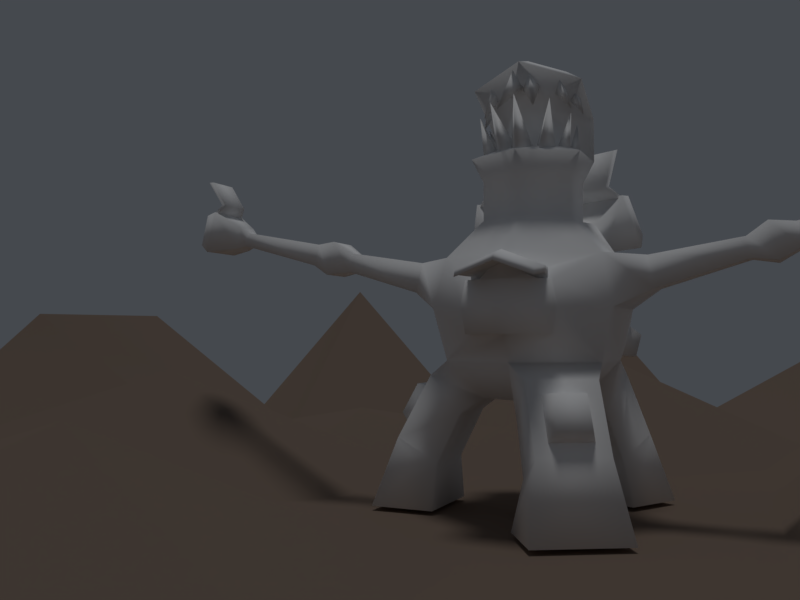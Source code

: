 # Source: level2.blend  (saved by Blender 2.78.0; exported with 4.5.12 LTS)
import bpy
from mathutils import Matrix  # noqa: F401  (used for matrix-valued properties, if any)

bpy.ops.wm.read_factory_settings(use_empty=True)
scene = bpy.context.scene
scene.name = 'Scene'

# ---- collections
col_collection_1 = bpy.data.collections.new('Collection 1'); scene.collection.children.link(col_collection_1)

# ---- materials (node trees are filled in below, after node groups)
mat_background = bpy.data.materials.new('Background')
mat_background.alpha_threshold = 0.0
mat_background.use_transparent_shadow = False
mat_background.diffuse_color = (0.2199, 0.1649, 0.1299, 1.0)
mat_background.specular_color = (0.6826, 0.5054, 0.3936)
mat_background.roughness = 0.5
mat_boss = bpy.data.materials.new('Boss')
mat_boss.alpha_threshold = 0.0
mat_boss.use_transparent_shadow = False
mat_boss.diffuse_color = (1.0, 1.0, 1.0, 1.0)
mat_boss.roughness = 0.5
mat_boss.specular_intensity = 1.0
mat_front = bpy.data.materials.new('Front')
mat_front.alpha_threshold = 0.0
mat_front.use_transparent_shadow = False
mat_front.diffuse_color = (1.0, 1.0, 1.0, 1.0)
mat_front.roughness = 0.5
mat_front.specular_intensity = 1.0
mat_lega = bpy.data.materials.new('LegA')
mat_lega.alpha_threshold = 0.0
mat_lega.use_transparent_shadow = False
mat_lega.diffuse_color = (1.0, 1.0, 1.0, 1.0)
mat_lega.roughness = 0.5
mat_lega.specular_intensity = 1.0
mat_legb = bpy.data.materials.new('LegB')
mat_legb.alpha_threshold = 0.0
mat_legb.use_transparent_shadow = False
mat_legb.diffuse_color = (1.0, 1.0, 1.0, 1.0)
mat_legb.roughness = 0.5
mat_legb.specular_intensity = 1.0
mat_legc = bpy.data.materials.new('LegC')
mat_legc.alpha_threshold = 0.0
mat_legc.use_transparent_shadow = False
mat_legc.diffuse_color = (1.0, 1.0, 1.0, 1.0)
mat_legc.roughness = 0.5
mat_legc.specular_intensity = 1.0
mat_handright = bpy.data.materials.new('HandRight')
mat_handright.alpha_threshold = 0.0
mat_handright.use_transparent_shadow = False
mat_handright.diffuse_color = (1.0, 1.0, 1.0, 1.0)
mat_handright.roughness = 0.5
mat_handright.specular_intensity = 1.0
mat_handleft = bpy.data.materials.new('HandLeft')
mat_handleft.alpha_threshold = 0.0
mat_handleft.use_transparent_shadow = False
mat_handleft.diffuse_color = (1.0, 1.0, 1.0, 1.0)
mat_handleft.roughness = 0.5
mat_handleft.specular_intensity = 1.0
mat_backleft = bpy.data.materials.new('BackLeft')
mat_backleft.alpha_threshold = 0.0
mat_backleft.use_transparent_shadow = False
mat_backleft.diffuse_color = (1.0, 1.0, 1.0, 1.0)
mat_backleft.roughness = 0.5
mat_backleft.specular_intensity = 1.0
mat_backright = bpy.data.materials.new('BackRight')
mat_backright.alpha_threshold = 0.0
mat_backright.use_transparent_shadow = False
mat_backright.diffuse_color = (1.0, 1.0, 1.0, 1.0)
mat_backright.roughness = 0.5
mat_backright.specular_intensity = 1.0
mat_internal = bpy.data.materials.new('Internal')
mat_internal.alpha_threshold = 0.0
mat_internal.use_transparent_shadow = False
mat_internal.diffuse_color = (1.0, 1.0, 1.0, 1.0)
mat_internal.roughness = 0.5
mat_internal.specular_intensity = 1.0

# ---- material node trees

# ---- world
world_world = bpy.data.worlds.new('World'); scene.world = world_world
world_world.color = (0.05991, 0.06642, 0.07658)
world_world.use_sun_shadow = False
world_world.sun_shadow_jitter_overblur = 0.0
world_world.cycles.sampling_method = 'MANUAL'

# ---- cameras
cam_camera = bpy.data.cameras.new('Camera')
cam_camera.clip_end = 100.0
cam_camera.lens = 35.0
cam_camera.sensor_width = 32.0
cam_camera.sensor_height = 18.0
cam_camera.ortho_scale = 7.314
cam_camera.dof.focus_distance = 0.0
cam_camera.dof.aperture_fstop = 128.0

# ---- lights
light_hemi = bpy.data.lights.new('Hemi', 'SUN')
light_hemi.transmission_factor = 0.0
light_hemi.angle = 0.1993
light_hemi.energy = 0.5
light_hemi.shadow_buffer_clip_start = 0.5
light_hemi.shadow_soft_size = 0.1
light_hemi.shadow_cascade_max_distance = 1000.0

# ---- meshes
me_grid_001 = bpy.data.meshes.new('Grid.001')
me_grid_001.from_pydata([(-14.18, -14.18, -0.4082), (-1.319e-09, -19.34, -0.4082), (14.18, -14.18, 1.537), (-19.34, -1.395e-08, -0.4082), (0.0, 0.0, 0.0), (19.34, -1.395e-08, -0.4082), (-14.18, 14.18, -0.4082), (-1.319e-09, 19.34, -0.4082), (14.18, 14.18, -0.4082), (-16.76, -7.092, 3.259), (-7.092, -16.76, -0.4082), (0.0, -6.176, 0.0), (-6.176, 0.0, 1.869), (7.092, -16.76, 3.556), (16.76, -7.092, -0.4082), (6.176, 0.0, 0.0), (-16.76, 7.092, 3.083), (0.0, 6.176, 1.873), (-7.092, 16.76, -0.4082), (16.76, 7.092, 1.899), (7.092, 16.76, 1.82), (5.353, 5.353, 0.0), (-5.353, 5.353, 0.8822), (5.353, -5.353, 2.113), (-5.353, -5.353, 0.0), (-15.47, -10.64, 3.259), (-3.546, -18.05, 2.472), (0.0, -3.088, 0.0), (-12.34, 0.0, -0.1828), (10.64, -15.47, 3.556), (18.05, -3.546, 1.589), (3.088, 0.0, 0.0), (-18.05, 3.546, -0.4082), (5.654e-09, 12.34, -0.1828), (-10.64, 15.47, 3.98), (15.47, 10.64, -0.4082), (3.546, 18.05, 1.82), (-18.05, -3.546, 3.259), (-10.64, -15.47, -0.4082), (5.654e-09, -12.34, -0.1828), (-3.088, 0.0, 0.0), (3.546, -18.05, -0.4082), (15.47, -10.64, -0.4082), (12.34, 0.0, -0.1828), (-15.47, 10.64, 3.083), (0.0, 3.088, 0.0), (-3.546, 18.05, 3.98), (18.05, 3.546, -0.4082), (10.64, 15.47, -0.4082), (6.581, 10.69, -0.1828), (5.764, 2.676, 2.769), (2.676, 5.764, 0.0), (10.69, 6.581, -0.1828), (-6.581, 10.69, -0.1828), (-5.764, 2.676, 0.0), (-10.69, 6.581, -0.1828), (-2.676, 5.764, 0.0), (5.764, -2.676, 0.0), (6.581, -10.69, -0.1828), (2.676, -5.764, 0.0), (10.69, -6.581, -0.1828), (-5.764, -2.676, 0.0), (-6.581, -10.69, -0.1828), (-10.69, -6.581, -0.1828), (-2.676, -5.764, 1.675), (-3.291, -11.52, -0.1828), (-9.872, -9.872, -0.1828), (-11.52, -3.291, -0.1828), (9.872, -9.872, -0.1828), (3.291, -11.52, -0.1828), (2.882, -2.882, 0.0), (-2.882, 2.882, 0.0), (-11.52, 3.291, -0.1828), (-9.872, 9.872, -0.1828), (11.52, 3.291, -0.1828), (2.882, 2.882, 0.0), (3.291, 11.52, -0.1828), (9.872, 9.872, -0.1828), (-3.291, 11.52, -0.1828), (11.52, -3.291, -0.1828), (-2.882, -2.882, 0.0)], [], [(80, 27, 4, 40), (79, 30, 5, 43), (78, 33, 7, 46), (77, 35, 8, 48), (76, 49, 20, 36), (75, 50, 21, 51), (74, 47, 19, 52), (73, 53, 18, 34), (72, 54, 22, 55), (71, 45, 17, 56), (70, 57, 15, 31), (69, 58, 23, 59), (68, 42, 14, 60), (67, 61, 12, 28), (66, 62, 24, 63), (65, 39, 11, 64), (62, 65, 64, 24), (10, 26, 65, 62), (26, 1, 39, 65), (25, 66, 63, 9), (0, 38, 66, 25), (38, 10, 62, 66), (37, 67, 28, 3), (9, 63, 67, 37), (63, 24, 61, 67), (58, 68, 60, 23), (13, 29, 68, 58), (29, 2, 42, 68), (39, 69, 59, 11), (1, 41, 69, 39), (41, 13, 58, 69), (27, 70, 31, 4), (11, 59, 70, 27), (59, 23, 57, 70), (54, 71, 56, 22), (12, 40, 71, 54), (40, 4, 45, 71), (32, 72, 55, 16), (3, 28, 72, 32), (28, 12, 54, 72), (44, 73, 34, 6), (16, 55, 73, 44), (55, 22, 53, 73), (50, 74, 52, 21), (15, 43, 74, 50), (43, 5, 47, 74), (45, 75, 51, 17), (4, 31, 75, 45), (31, 15, 50, 75), (33, 76, 36, 7), (17, 51, 76, 33), (51, 21, 49, 76), (49, 77, 48, 20), (21, 52, 77, 49), (52, 19, 35, 77), (53, 78, 46, 18), (22, 56, 78, 53), (56, 17, 33, 78), (57, 79, 43, 15), (23, 60, 79, 57), (60, 14, 30, 79), (61, 80, 40, 12), (24, 64, 80, 61), (64, 11, 27, 80)])
me_grid_001.polygons.foreach_set('use_smooth', [True] * 64)
me_grid_001.materials.append(mat_background)
me_grid_001.use_remesh_preserve_volume = False
me_grid_001.use_remesh_preserve_attributes = False
me_grid_001.use_mirror_vertex_groups = False
me_grid_001.update()
me_sphere_002 = bpy.data.meshes.new('Sphere.002')
me_sphere_002.from_pydata([(-1.913e-08, 0.1727, 0.2377), (-1.913e-08, 0.2795, 0.09081), (-1.913e-08, 0.2795, -0.09081), (-1.913e-08, 0.1727, -0.2377), (-1.913e-08, -7.926e-08, -0.2939), (0.1643, 0.05338, 0.2377), (0.2658, 0.08636, 0.09081), (0.2658, 0.08636, -0.09081), (0.1643, 0.05338, -0.2377), (0.1015, -0.1397, 0.2377), (0.1643, -0.2261, 0.09081), (0.1643, -0.2261, -0.09081), (0.1015, -0.1397, -0.2377), (-3.423e-08, -1e-07, 0.2939), (-0.1015, -0.1397, 0.2377), (-0.1643, -0.2261, 0.09081), (-0.1643, -0.2261, -0.09081), (-0.1015, -0.1397, -0.2377), (-0.1643, 0.05338, 0.2377), (-0.2658, 0.08636, 0.09081), (-0.2658, 0.08636, -0.09081), (-0.1643, 0.05338, -0.2377)], [], [(3, 2, 7, 8), (1, 0, 5, 6), (4, 3, 8), (2, 1, 6, 7), (0, 13, 5), (8, 7, 11, 12), (6, 5, 9, 10), (4, 8, 12), (7, 6, 10, 11), (5, 13, 9), (12, 11, 16, 17), (10, 9, 14, 15), (4, 12, 17), (11, 10, 15, 16), (9, 13, 14), (17, 16, 20, 21), (15, 14, 18, 19), (4, 17, 21), (16, 15, 19, 20), (14, 13, 18), (21, 20, 2, 3), (19, 18, 0, 1), (4, 21, 3), (20, 19, 1, 2), (18, 13, 0)])
me_sphere_002.polygons.foreach_set('use_smooth', [True] * 25)
_uv = me_sphere_002.uv_layers.new(name='UVMap')
_uv.uv.foreach_set('vector', [0.9361, 0.3969, 0.9361, 0.3855, 0.9554, 0.3976, 0.9446, 0.4011, 0.7851, 0.6779, 0.7954, 0.5603, 0.8705, 0.4971, 0.9792, 0.5432, 0.9375, 0.4049, 0.9361, 0.3969, 0.9446, 0.4011, 0.9361, 0.3855, 0.9375, 0.3595, 0.9806, 0.3908, 0.9554, 0.3976, 0.7954, 0.5603, 0.7895, 0.477, 0.8705, 0.4971, 0.9446, 0.4011, 0.9554, 0.3976, 0.95, 0.4197, 0.9433, 0.4104, 0.9792, 0.5432, 0.8705, 0.4971, 0.8336, 0.4061, 0.9111, 0.317, 0.9375, 0.4049, 0.9446, 0.4011, 0.9433, 0.4104, 0.9554, 0.3976, 0.9806, 0.3908, 0.9642, 0.4416, 0.95, 0.4197, 0.8705, 0.4971, 0.7895, 0.477, 0.8336, 0.4061, 0.9433, 0.4104, 0.95, 0.4197, 0.9273, 0.4213, 0.934, 0.4121, 0.9111, 0.317, 0.8336, 0.4061, 0.7357, 0.4131, 0.6749, 0.3118, 0.9375, 0.4049, 0.9433, 0.4104, 0.934, 0.4121, 0.95, 0.4197, 0.9642, 0.4416, 0.9108, 0.4416, 0.9273, 0.4213, 0.8336, 0.4061, 0.7895, 0.477, 0.7357, 0.4131, 0.934, 0.4121, 0.9273, 0.4213, 0.9187, 0.4002, 0.9295, 0.4038, 0.6749, 0.3118, 0.7357, 0.4131, 0.7121, 0.5083, 0.597, 0.5349, 0.9375, 0.4049, 0.934, 0.4121, 0.9295, 0.4038, 0.9273, 0.4213, 0.9108, 0.4416, 0.8944, 0.3908, 0.9187, 0.4002, 0.7357, 0.4131, 0.7895, 0.477, 0.7121, 0.5083, 0.9295, 0.4038, 0.9187, 0.4002, 0.9361, 0.3855, 0.9361, 0.3969, 0.597, 0.5349, 0.7121, 0.5083, 0.7954, 0.5603, 0.7851, 0.6779, 0.9375, 0.4049, 0.9295, 0.4038, 0.9361, 0.3969, 0.9187, 0.4002, 0.8944, 0.3908, 0.9375, 0.3595, 0.9361, 0.3855, 0.7121, 0.5083, 0.7895, 0.477, 0.7954, 0.5603])
me_sphere_002.materials.append(mat_boss)
me_sphere_002.use_remesh_preserve_volume = False
me_sphere_002.use_remesh_preserve_attributes = False
me_sphere_002.use_mirror_vertex_groups = False
me_sphere_002.update()
me_sphere_001 = bpy.data.meshes.new('Sphere.001')
me_sphere_001.from_pydata([(-1.913e-08, 0.1727, 0.2377), (-1.913e-08, 0.2795, 0.09081), (-1.913e-08, 0.2795, -0.09081), (-1.913e-08, 0.1727, -0.2377), (-1.913e-08, -7.926e-08, -0.2939), (0.1643, 0.05338, 0.2377), (0.2658, 0.08636, 0.09081), (0.2658, 0.08636, -0.09081), (0.1643, 0.05338, -0.2377), (0.1015, -0.1397, 0.2377), (0.1643, -0.2261, 0.09081), (0.1643, -0.2261, -0.09081), (0.1015, -0.1397, -0.2377), (-3.423e-08, -1e-07, 0.2939), (-0.1015, -0.1397, 0.2377), (-0.1643, -0.2261, 0.09081), (-0.1643, -0.2261, -0.09081), (-0.1015, -0.1397, -0.2377), (-0.1643, 0.05338, 0.2377), (-0.2658, 0.08636, 0.09081), (-0.2658, 0.08636, -0.09081), (-0.1643, 0.05338, -0.2377)], [], [(3, 2, 7, 8), (1, 0, 5, 6), (4, 3, 8), (2, 1, 6, 7), (0, 13, 5), (8, 7, 11, 12), (6, 5, 9, 10), (4, 8, 12), (7, 6, 10, 11), (5, 13, 9), (12, 11, 16, 17), (10, 9, 14, 15), (4, 12, 17), (11, 10, 15, 16), (9, 13, 14), (17, 16, 20, 21), (15, 14, 18, 19), (4, 17, 21), (16, 15, 19, 20), (14, 13, 18), (21, 20, 2, 3), (19, 18, 0, 1), (4, 21, 3), (20, 19, 1, 2), (18, 13, 0)])
me_sphere_001.polygons.foreach_set('use_smooth', [True] * 25)
_uv = me_sphere_001.uv_layers.new(name='UVMap')
_uv.uv.foreach_set('vector', [0.3548, 0.3969, 0.3548, 0.3855, 0.3742, 0.3976, 0.3633, 0.4011, 0.2039, 0.6779, 0.2142, 0.5603, 0.2893, 0.4971, 0.398, 0.5432, 0.3562, 0.4049, 0.3548, 0.3969, 0.3633, 0.4011, 0.3548, 0.3855, 0.3562, 0.3595, 0.3994, 0.3908, 0.3742, 0.3976, 0.2142, 0.5603, 0.2082, 0.477, 0.2893, 0.4971, 0.3633, 0.4011, 0.3742, 0.3976, 0.3687, 0.4197, 0.362, 0.4104, 0.398, 0.5432, 0.2893, 0.4971, 0.2524, 0.4061, 0.3299, 0.317, 0.3562, 0.4049, 0.3633, 0.4011, 0.362, 0.4104, 0.3742, 0.3976, 0.3994, 0.3908, 0.3829, 0.4416, 0.3687, 0.4197, 0.2893, 0.4971, 0.2082, 0.477, 0.2524, 0.4061, 0.362, 0.4104, 0.3687, 0.4197, 0.346, 0.4213, 0.3527, 0.4121, 0.3299, 0.317, 0.2524, 0.4061, 0.1545, 0.4131, 0.09368, 0.3118, 0.3562, 0.4049, 0.362, 0.4104, 0.3527, 0.4121, 0.3687, 0.4197, 0.3829, 0.4416, 0.3296, 0.4416, 0.346, 0.4213, 0.2524, 0.4061, 0.2082, 0.477, 0.1545, 0.4131, 0.3527, 0.4121, 0.346, 0.4213, 0.3374, 0.4002, 0.3483, 0.4038, 0.09368, 0.3118, 0.1545, 0.4131, 0.1309, 0.5083, 0.0158, 0.5349, 0.3562, 0.4049, 0.3527, 0.4121, 0.3483, 0.4038, 0.346, 0.4213, 0.3296, 0.4416, 0.3131, 0.3908, 0.3374, 0.4002, 0.1545, 0.4131, 0.2082, 0.477, 0.1309, 0.5083, 0.3483, 0.4038, 0.3374, 0.4002, 0.3548, 0.3855, 0.3548, 0.3969, 0.0158, 0.5349, 0.1309, 0.5083, 0.2142, 0.5603, 0.2039, 0.6779, 0.3562, 0.4049, 0.3483, 0.4038, 0.3548, 0.3969, 0.3374, 0.4002, 0.3131, 0.3908, 0.3562, 0.3595, 0.3548, 0.3855, 0.1309, 0.5083, 0.2082, 0.477, 0.2142, 0.5603])
me_sphere_001.materials.append(mat_boss)
me_sphere_001.use_remesh_preserve_volume = False
me_sphere_001.use_remesh_preserve_attributes = False
me_sphere_001.use_mirror_vertex_groups = False
me_sphere_001.update()
me_sphere = bpy.data.meshes.new('Sphere')
me_sphere.from_pydata([(-0.1379, -0.5515, 4.894), (-0.01363, -0.8511, 5.557), (0.1546, -0.5664, 4.897), (-0.003123, -0.8011, 4.82), (0.0, 0.6947, 3.993), (0.0, 1.203, 3.484), (0.0, 1.389, 2.789), (0.0, 1.203, 2.095), (0.0, 0.6947, 1.586), (0.6016, 0.3473, 3.993), (1.042, 0.6016, 3.484), (1.203, 0.6947, 2.789), (1.042, 0.6016, 2.095), (0.6016, 0.3473, 1.586), (0.6016, -0.3473, 3.993), (0.5531, -1.091, 3.13), (0.6113, -1.117, 2.789), (-1.196e-07, -0.6947, 3.993), (-1.732e-07, -1.306, 3.126), (0.4963, -1.149, 3.066), (-0.6016, -0.3473, 3.993), (-0.5531, -1.091, 2.448), (-0.6016, -0.3473, 1.586), (-0.6016, 0.3473, 3.993), (-1.042, 0.6016, 2.095), (-0.6016, 0.3473, 1.586), (-1.34, -0.4615, 1.889), (-0.8998, -0.4602, 1.381), (-1.34, 0.4615, 1.889), (-0.8998, 0.4602, 1.381), (-1.833, 0.4615, 1.014), (-1.833, -0.4615, 1.014), (-1.242, -0.4602, 0.6942), (-1.242, 0.4602, 0.6942), (-2.163, 0.6209, 0.06671), (-2.163, -0.6209, 0.06671), (-1.258, -0.6192, 0.06173), (-1.258, 0.6192, 0.06173), (1.554, 0.2379, 3.457), (1.651, 0.2437, 3.039), (1.554, -0.2379, 3.457), (1.651, -0.2437, 3.039), (2.714, 0.155, 3.649), (2.777, 0.1588, 3.377), (2.714, -0.155, 3.649), (2.777, -0.1588, 3.377), (2.971, 0.2757, 3.821), (3.084, 0.2823, 3.336), (2.971, -0.2757, 3.821), (3.084, -0.2823, 3.336), (3.278, 0.1781, 3.802), (3.351, 0.1824, 3.489), (3.278, -0.1781, 3.802), (3.351, -0.1824, 3.489), (4.592, 0.1167, 4.05), (4.639, 0.1195, 3.845), (4.592, -0.1167, 4.05), (4.639, -0.1195, 3.845), (4.706, 0.196, 4.149), (4.786, 0.2007, 3.805), (4.706, -0.196, 4.149), (4.786, -0.2007, 3.805), (5.06, 0.3536, 4.378), (5.204, 0.3621, 3.756), (5.06, -0.3536, 4.378), (5.204, -0.3621, 3.756), (5.266, 0.2668, 4.345), (5.375, 0.2732, 3.876), (5.266, -0.2668, 4.345), (5.375, -0.2732, 3.876), (0.0, 0.6947, 4.518), (0.6016, 0.3473, 4.518), (0.6016, -0.3473, 4.518), (-1.196e-07, -0.6947, 4.518), (-0.6016, -0.3473, 4.518), (-0.6016, 0.3473, 4.518), (-3.65e-08, 0.8595, 4.831), (0.7443, 0.4297, 4.831), (0.7443, -0.4297, 4.831), (-1.844e-07, -0.8595, 4.831), (-0.7443, -0.4297, 4.831), (-0.7443, 0.4297, 4.831), (-3.65e-08, 0.8595, 5.42), (0.7443, 0.4297, 5.42), (0.7443, -0.2977, 5.806), (-1.844e-07, -0.6663, 6.027), (-0.7443, -0.2977, 5.806), (-0.7443, 0.4297, 5.42), (-4.341e-08, 0.3741, 5.999), (0.4693, 0.271, 5.76), (0.4693, 0.01345, 6.016), (-1.367e-07, -0.2189, 6.155), (-0.4693, 0.01345, 6.016), (-0.4693, 0.271, 5.76), (0.2703, -0.228, 5.008), (0.419, 0.09867, 4.96), (-1.237e-07, -0.384, 5.008), (-0.2703, -0.228, 5.008), (-0.419, 0.09867, 4.96), (0.2703, -0.1895, 5.468), (0.419, 0.09867, 5.291), (-1.237e-07, -0.3234, 5.548), (-0.2703, -0.1895, 5.468), (-0.419, 0.09867, 5.291), (-0.3917, -0.3586, 4.85), (-0.3961, -0.6582, 5.525), (-0.1055, -0.3674, 4.911), (-0.2398, -0.605, 4.805), (0.1328, -0.3526, 4.886), (0.408, -0.6559, 5.501), (0.4168, -0.3751, 4.818), (0.2392, -0.6056, 4.784), (-0.6353, -0.1986, 4.813), (-0.6344, -0.3802, 5.399), (-0.4341, -0.09053, 4.897), (-0.4264, -0.3227, 4.825), (-0.6122, 0.1041, 4.858), (-0.6095, -0.05624, 5.308), (-0.4401, 0.1575, 4.916), (-0.4684, -0.01879, 4.853), (0.3955, -0.3017, 4.858), (0.6324, -0.4243, 5.337), (0.5606, -0.16, 4.862), (0.5939, -0.3638, 4.793), (0.4955, -0.02385, 4.858), (0.6341, -0.09614, 5.252), (0.5588, 0.1263, 4.899), (0.6601, 0.005395, 4.841), (0.03589, -0.3762, 5.803), (-0.2247, -0.9022, 5.354), (-0.2527, -0.3519, 5.846), (-0.0988, -0.5533, 5.993), (0.2029, -0.2708, 5.832), (0.2422, -0.8474, 5.372), (-0.08029, -0.3372, 5.798), (0.08163, -0.4826, 5.994), (0.5234, -0.2029, 5.755), (0.6405, -0.4505, 5.374), (0.3573, -0.267, 5.701), (0.4689, -0.3742, 5.804), (0.6568, -0.01381, 5.655), (0.753, -0.2157, 5.34), (0.5202, -0.06631, 5.61), (0.612, -0.1549, 5.695), (-0.3545, -0.1905, 5.748), (-0.5362, -0.5027, 5.334), (-0.5705, -0.1785, 5.777), (-0.4594, -0.3486, 5.856), (-0.4883, -0.01385, 5.608), (-0.6252, -0.2255, 5.26), (-0.6575, -0.006432, 5.629), (-0.5716, -0.145, 5.679), (1.042, -0.6016, 2.095), (0.6016, -0.3473, 1.586), (-3.313e-07, -1.203, 2.095), (-3.727e-07, -0.6947, 1.586), (1.07, -0.9299, 1.889), (0.8485, -0.5491, 1.381), (0.2705, -1.391, 1.889), (0.05131, -1.009, 1.381), (0.5171, -1.818, 1.014), (1.316, -1.357, 1.014), (1.019, -0.8451, 0.6942), (0.2222, -1.305, 0.6942), (0.5439, -2.184, 0.06671), (1.619, -1.563, 0.06671), (1.165, -0.7799, 0.06173), (0.09275, -1.399, 0.06173), (0.2705, 1.391, 1.889), (0.05131, 1.009, 1.381), (1.07, 0.9299, 1.889), (0.8485, 0.5491, 1.381), (1.316, 1.357, 1.014), (0.5171, 1.818, 1.014), (0.2222, 1.305, 0.6942), (1.019, 0.8451, 0.6942), (1.619, 1.563, 0.06671), (0.5439, 2.184, 0.06671), (0.09275, 1.399, 0.06173), (1.165, 0.7799, 0.06173), (5.115, 0.328, 4.342), (5.115, -0.328, 4.342), (5.004, 0.2475, 4.502), (5.249, 0.2535, 4.875), (5.004, -0.2475, 4.502), (5.249, -0.2535, 4.875), (5.038, 0.328, 4.341), (5.038, -0.328, 4.341), (4.928, 0.2475, 4.501), (5.173, 0.2535, 4.874), (4.928, -0.2475, 4.501), (5.173, -0.2535, 4.874), (-1.042, -0.6016, 3.484), (-1.203, -0.6947, 2.789), (-1.042, 0.6016, 3.484), (-1.203, 0.6947, 2.789), (-1.554, -0.2379, 3.457), (-1.651, -0.2437, 3.039), (-1.554, 0.2379, 3.457), (-1.651, 0.2437, 3.039), (-2.714, -0.155, 3.649), (-2.777, -0.1588, 3.377), (-2.714, 0.155, 3.649), (-2.777, 0.1588, 3.377), (-2.971, -0.2757, 3.821), (-3.084, -0.2823, 3.336), (-2.971, 0.2757, 3.821), (-3.084, 0.2823, 3.336), (-3.278, -0.1781, 3.802), (-3.351, -0.1824, 3.489), (-3.278, 0.1781, 3.802), (-3.351, 0.1824, 3.489), (-4.592, -0.1167, 4.05), (-4.639, -0.1195, 3.845), (-4.592, 0.1167, 4.05), (-4.639, 0.1195, 3.845), (-4.706, -0.196, 4.149), (-4.786, -0.2007, 3.805), (-4.706, 0.196, 4.149), (-4.786, 0.2007, 3.805), (-5.06, -0.3536, 4.378), (-5.204, -0.3621, 3.756), (-5.06, 0.3536, 4.378), (-5.204, 0.3621, 3.756), (-5.266, -0.2668, 4.345), (-5.375, -0.2732, 3.876), (-5.266, 0.2668, 4.345), (-5.375, 0.2732, 3.876), (-5.115, -0.328, 4.342), (-5.115, 0.328, 4.342), (-5.004, -0.2475, 4.502), (-5.249, -0.2535, 4.875), (-5.004, 0.2475, 4.502), (-5.249, 0.2535, 4.875), (-5.038, -0.328, 4.341), (-5.038, 0.328, 4.341), (-4.928, -0.2475, 4.501), (-5.173, -0.2535, 4.874), (-4.928, 0.2475, 4.501), (-5.173, 0.2535, 4.874), (-0.7127, 0.5888, 3.988), (-0.8271, 0.77, 3.593), (-0.2845, 0.8432, 3.988), (-0.3886, 1.031, 3.593), (-1.068, 0.6994, 4.387), (-1.274, 1.026, 3.675), (-0.2951, 1.158, 4.388), (-0.4827, 1.496, 3.675), (-1.107, 0.9822, 4.417), (-1.263, 1.229, 3.88), (-0.5245, 1.329, 4.417), (-0.6661, 1.584, 3.88), (-1.08, 0.7835, 4.362), (-0.3631, 1.209, 4.363), (-0.8954, 0.6733, 4.52), (-0.991, 0.8187, 5.06), (-0.3546, 0.9946, 4.52), (-0.4371, 1.148, 5.06), (-1.032, 0.7033, 4.335), (-0.3155, 1.129, 4.336), (-0.8478, 0.5932, 4.493), (-0.9433, 0.7386, 5.033), (-0.307, 0.9144, 4.493), (-0.3895, 1.068, 5.033), (0.7129, 0.5888, 3.988), (0.8273, 0.77, 3.593), (0.2847, 0.8432, 3.988), (0.3887, 1.031, 3.593), (1.068, 0.6994, 4.387), (1.274, 1.026, 3.675), (0.2952, 1.158, 4.388), (0.4829, 1.496, 3.675), (1.107, 0.9822, 4.417), (1.263, 1.229, 3.88), (0.5246, 1.329, 4.417), (0.6662, 1.584, 3.88), (1.08, 0.7835, 4.362), (0.3632, 1.209, 4.363), (0.8955, 0.6733, 4.52), (0.9911, 0.8187, 5.06), (0.3548, 0.9946, 4.52), (0.4373, 1.148, 5.06), (1.032, 0.7033, 4.335), (0.3156, 1.129, 4.336), (0.8479, 0.5932, 4.493), (0.9435, 0.7386, 5.033), (0.3072, 0.9144, 4.493), (0.3897, 1.068, 5.033), (1.042, -0.6016, 3.484), (1.203, -0.6947, 2.789), (-1.117e-07, -1.306, 2.453), (0.5531, -1.091, 2.448), (-1.817e-07, -1.203, 3.484), (-0.6113, -1.117, 2.789), (-0.5531, -1.091, 3.13), (-1.042, -0.6016, 2.095), (-1.914e-07, -1.427, 3.126), (-1.81e-07, -1.482, 2.789), (-1.299e-07, -1.427, 2.453), (0.5531, -1.212, 2.448), (0.6113, -1.239, 2.789), (-0.5531, -1.212, 3.13), (-0.6113, -1.239, 2.789), (0.5531, -1.212, 3.13), (-0.5531, -1.212, 2.448), (-1.656e-07, -1.166, 3.258), (-0.4963, -1.149, 3.066), (-1.656e-07, -1.173, 3.367), (-1.656e-07, -1.478, 3.397), (-1.242e-07, -1.776, 3.327), (0.4963, -1.767, 3.134), (0.5485, -1.463, 3.178), (-0.4963, -1.156, 3.175), (-0.5485, -1.463, 3.178), (0.4963, -1.156, 3.175), (-0.4963, -1.767, 3.134), (-1.656e-07, -1.132, 3.456), (-1.656e-07, -1.125, 3.348), (-0.4963, -1.108, 3.155), (-0.4963, -1.115, 3.264), (0.4963, -1.108, 3.155), (-1.656e-07, -1.437, 3.486), (-1.242e-07, -1.735, 3.416), (0.4963, -1.726, 3.223), (0.5485, -1.422, 3.267), (-0.5485, -1.422, 3.267), (0.4963, -1.115, 3.264), (-0.4963, -1.726, 3.223), (0.406, 1.496, 3.015), (0.406, 1.389, 3.411), (1.0, 1.046, 3.411), (1.092, 1.099, 3.015), (0.406, 1.389, 2.167), (0.406, 1.496, 2.564), (1.092, 1.099, 2.564), (1.0, 1.046, 2.167), (-1.0, 1.046, 2.167), (-1.092, 1.099, 2.564), (-0.406, 1.496, 2.564), (-0.406, 1.389, 2.167), (-1.092, 1.099, 3.015), (-1.0, 1.046, 3.411), (-0.406, 1.389, 3.411), (-0.406, 1.496, 3.015), (0.6444, 1.665, 3.453), (0.6444, 1.75, 3.136), (1.12, 1.391, 3.453), (1.194, 1.433, 3.136), (0.6444, 1.75, 2.443), (0.6444, 1.665, 2.126), (1.194, 1.433, 2.443), (1.12, 1.391, 2.126), (-1.194, 1.433, 2.443), (-1.12, 1.391, 2.126), (-0.6444, 1.75, 2.443), (-0.6444, 1.665, 2.126), (-1.12, 1.391, 3.453), (-1.194, 1.433, 3.136), (-0.6444, 1.665, 3.453), (-0.6444, 1.75, 3.136), (0.3348, 0.8459, 3.166), (0.3348, 0.8871, 3.012), (0.5652, 0.7129, 3.166), (0.6008, 0.7335, 3.012), (0.3348, 0.8871, 2.566), (0.3348, 0.8459, 2.413), (0.6008, 0.7335, 2.566), (0.5652, 0.7129, 2.413), (-0.6008, 0.7335, 2.566), (-0.5652, 0.7129, 2.413), (-0.3348, 0.8871, 2.566), (-0.3348, 0.8459, 2.413), (-0.5652, 0.7129, 3.166), (-0.6008, 0.7335, 3.012), (-0.3348, 0.8459, 3.166), (-0.3348, 0.8871, 3.012), (-1.314, -0.3204, 1.698), (-1.314, 0.3204, 1.698), (-1.657, 0.3204, 1.091), (-1.657, -0.3204, 1.091), (0.9347, -0.978, 1.698), (0.3797, -1.298, 1.698), (0.5509, -1.595, 1.091), (1.106, -1.275, 1.091), (0.3797, 1.298, 1.698), (0.9347, 0.978, 1.698), (1.106, 1.275, 1.091), (0.5509, 1.595, 1.091), (-1.641, 0.2182, 1.755), (-1.641, -0.2182, 1.755), (-1.874, 0.2182, 1.341), (-1.874, -0.2182, 1.341), (0.6317, -1.53, 1.755), (1.01, -1.312, 1.755), (0.7482, -1.732, 1.341), (1.126, -1.514, 1.341), (1.01, 1.312, 1.755), (0.6317, 1.53, 1.755), (1.126, 1.514, 1.341), (0.7482, 1.732, 1.341)], [], [(0, 1, 2), (2, 1, 3), (3, 1, 0), (0, 2, 3), (279, 278, 280, 281), (22, 295, 26, 27), (295, 24, 28, 26), (13, 12, 152, 153), (289, 11, 39, 41), (12, 11, 289, 152), (10, 9, 14, 288), (16, 15, 303, 300), (294, 293, 302, 301), (288, 14, 17, 292), (290, 291, 299, 298), (14, 9, 71, 72), (25, 8, 13, 153, 155, 22), (18, 294, 301, 296), (292, 17, 20, 192), (155, 154, 295, 22), (25, 22, 27, 29), (295, 193, 195, 24), (192, 20, 23, 194), (183, 185, 184, 182), (25, 24, 7, 8), (27, 26, 31, 32), (24, 25, 29, 28), (31, 30, 34, 35), (26, 28, 30, 31), (28, 29, 33, 30), (29, 27, 32, 33), (36, 35, 34, 37), (32, 31, 35, 36), (33, 32, 36, 37), (30, 33, 37, 34), (41, 39, 43, 45), (10, 288, 40, 38), (11, 10, 38, 39), (288, 289, 41, 40), (42, 44, 48, 46), (39, 38, 42, 43), (38, 40, 44, 42), (40, 41, 45, 44), (48, 49, 53, 52), (44, 45, 49, 48), (45, 43, 47, 49), (43, 42, 46, 47), (53, 51, 55, 57), (49, 47, 51, 53), (47, 46, 50, 51), (46, 48, 52, 50), (54, 56, 60, 58), (51, 50, 54, 55), (50, 52, 56, 54), (52, 53, 57, 56), (61, 59, 63, 65), (56, 57, 61, 60), (57, 55, 59, 61), (55, 54, 58, 59), (65, 63, 67, 69), (59, 58, 62, 63), (58, 60, 64, 62), (60, 61, 65, 64), (67, 66, 68, 69), (63, 62, 66, 67), (62, 64, 68, 66), (64, 65, 69, 68), (75, 74, 80, 81), (4, 23, 75, 70), (17, 14, 72, 73), (20, 17, 73, 74), (23, 20, 74, 75), (9, 4, 70, 71), (76, 81, 87, 82), (73, 72, 78, 79), (71, 70, 76, 77), (70, 75, 81, 76), (74, 73, 79, 80), (72, 71, 77, 78), (87, 86, 92, 93), (80, 79, 96, 97), (83, 84, 99, 100), (86, 87, 103, 102), (79, 78, 94, 96), (77, 76, 82, 83), (90, 88, 91), (85, 84, 90, 91), (83, 82, 88, 89), (82, 87, 93, 88), (86, 85, 91, 92), (84, 83, 89, 90), (97, 96, 101, 102), (94, 95, 100, 99), (98, 97, 102, 103), (96, 94, 99, 101), (84, 85, 101, 99), (81, 80, 97, 98), (78, 77, 95, 94), (87, 81, 98, 103), (85, 86, 102, 101), (77, 83, 100, 95), (104, 105, 106), (106, 105, 107), (107, 105, 104), (104, 106, 107), (108, 109, 110), (110, 109, 111), (111, 109, 108), (108, 110, 111), (112, 113, 114), (114, 113, 115), (115, 113, 112), (112, 114, 115), (116, 117, 118), (118, 117, 119), (119, 117, 116), (116, 118, 119), (120, 121, 122), (122, 121, 123), (123, 121, 120), (120, 122, 123), (124, 125, 126), (126, 125, 127), (127, 125, 124), (124, 126, 127), (128, 129, 130), (130, 129, 131), (131, 129, 128), (128, 130, 131), (132, 133, 134), (134, 133, 135), (135, 133, 132), (132, 134, 135), (136, 137, 138), (138, 137, 139), (139, 137, 136), (136, 138, 139), (140, 141, 142), (142, 141, 143), (143, 141, 140), (140, 142, 143), (144, 145, 146), (146, 145, 147), (147, 145, 144), (144, 146, 147), (148, 149, 150), (150, 149, 151), (151, 149, 148), (148, 150, 151), (153, 152, 156, 157), (152, 154, 158, 156), (155, 153, 157, 159), (157, 156, 161, 162), (154, 155, 159, 158), (161, 160, 164, 165), (156, 158, 160, 161), (158, 159, 163, 160), (159, 157, 162, 163), (166, 165, 164, 167), (162, 161, 165, 166), (163, 162, 166, 167), (160, 163, 167, 164), (8, 7, 168, 169), (7, 12, 170, 168), (13, 8, 169, 171), (169, 168, 173, 174), (12, 13, 171, 170), (173, 172, 176, 177), (168, 170, 172, 173), (170, 171, 175, 172), (171, 169, 174, 175), (178, 177, 176, 179), (174, 173, 177, 178), (175, 174, 178, 179), (172, 175, 179, 176), (180, 182, 184, 181), (189, 188, 190, 191), (186, 187, 190, 188), (182, 180, 186, 188), (185, 183, 189, 191), (183, 182, 188, 189), (181, 184, 190, 187), (184, 185, 191, 190), (180, 181, 187, 186), (195, 193, 197, 199), (231, 233, 232, 230), (199, 197, 201, 203), (192, 194, 198, 196), (193, 192, 196, 197), (194, 195, 199, 198), (200, 202, 206, 204), (197, 196, 200, 201), (196, 198, 202, 200), (198, 199, 203, 202), (206, 207, 211, 210), (202, 203, 207, 206), (203, 201, 205, 207), (201, 200, 204, 205), (211, 209, 213, 215), (207, 205, 209, 211), (205, 204, 208, 209), (204, 206, 210, 208), (212, 214, 218, 216), (209, 208, 212, 213), (208, 210, 214, 212), (210, 211, 215, 214), (219, 217, 221, 223), (214, 215, 219, 218), (215, 213, 217, 219), (213, 212, 216, 217), (223, 221, 225, 227), (217, 216, 220, 221), (216, 218, 222, 220), (218, 219, 223, 222), (225, 224, 226, 227), (221, 220, 224, 225), (220, 222, 226, 224), (222, 223, 227, 226), (228, 230, 232, 229), (237, 236, 238, 239), (234, 235, 238, 236), (230, 228, 234, 236), (233, 231, 237, 239), (231, 230, 236, 237), (229, 232, 238, 235), (232, 233, 239, 238), (228, 229, 235, 234), (255, 257, 256, 254), (243, 241, 245, 247), (247, 245, 249, 251), (241, 240, 244, 245), (240, 242, 246, 244), (242, 243, 247, 246), (249, 248, 250, 251), (245, 244, 248, 249), (244, 246, 250, 248), (246, 247, 251, 250), (252, 254, 256, 253), (261, 260, 262, 263), (258, 259, 262, 260), (254, 252, 258, 260), (257, 255, 261, 263), (255, 254, 260, 261), (253, 256, 262, 259), (256, 257, 263, 262), (252, 253, 259, 258), (242, 240, 23, 4), (243, 242, 4, 5), (241, 243, 5, 194), (240, 241, 194, 23), (267, 271, 269, 265), (271, 275, 273, 269), (265, 269, 268, 264), (264, 268, 270, 266), (266, 270, 271, 267), (273, 275, 274, 272), (269, 273, 272, 268), (268, 272, 274, 270), (270, 274, 275, 271), (276, 277, 280, 278), (285, 287, 286, 284), (282, 284, 286, 283), (278, 284, 282, 276), (281, 287, 285, 279), (279, 285, 284, 278), (277, 283, 286, 280), (280, 286, 287, 281), (276, 282, 283, 277), (266, 4, 9, 264), (267, 5, 4, 266), (265, 10, 5, 267), (264, 9, 10, 265), (15, 16, 289, 288), (16, 291, 152, 289), (291, 290, 154, 152), (18, 15, 288, 292), (293, 294, 192, 193), (21, 293, 193, 295), (294, 18, 292, 192), (290, 21, 295, 154), (300, 303, 296, 297), (299, 300, 297, 298), (297, 296, 301, 302), (298, 297, 302, 304), (21, 290, 298, 304), (293, 21, 304, 302), (15, 18, 296, 303), (291, 16, 300, 299), (305, 307, 312, 306), (311, 308, 307, 314), (310, 309, 308, 311), (308, 313, 312, 307), (309, 315, 313, 308), (19, 314, 307, 305), (317, 318, 319, 316), (324, 326, 316, 321), (323, 324, 321, 322), (321, 316, 319, 325), (322, 321, 325, 327), (320, 317, 316, 326), (305, 306, 318, 317), (311, 314, 326, 324), (310, 311, 324, 323), (306, 312, 319, 318), (312, 313, 325, 319), (315, 309, 322, 327), (19, 305, 317, 320), (314, 19, 320, 326), (309, 310, 323, 322), (313, 315, 327, 325), (329, 330, 346, 344), (5, 329, 328, 6), (10, 330, 329, 5), (11, 331, 330, 10), (6, 328, 331, 11), (332, 333, 348, 349), (6, 333, 332, 7), (11, 334, 333, 6), (12, 335, 334, 11), (7, 332, 335, 12), (328, 329, 344, 345), (195, 337, 336, 24), (6, 338, 337, 195), (7, 339, 338, 6), (24, 336, 339, 7), (343, 340, 357, 359), (194, 341, 340, 195), (5, 342, 341, 194), (6, 343, 342, 5), (195, 340, 343, 6), (355, 353, 369, 371), (347, 345, 361, 363), (354, 355, 371, 370), (346, 347, 363, 362), (336, 337, 352, 353), (333, 334, 350, 348), (340, 341, 356, 357), (330, 331, 347, 346), (337, 338, 354, 352), (334, 335, 351, 350), (341, 342, 358, 356), (331, 328, 345, 347), (338, 339, 355, 354), (335, 332, 349, 351), (342, 343, 359, 358), (339, 336, 353, 355), (361, 360, 362, 363), (365, 364, 366, 367), (369, 368, 370, 371), (373, 372, 374, 375), (349, 348, 364, 365), (357, 356, 372, 373), (348, 350, 366, 364), (356, 358, 374, 372), (350, 351, 367, 366), (358, 359, 375, 374), (351, 349, 365, 367), (345, 344, 360, 361), (359, 357, 373, 375), (353, 352, 368, 369), (344, 346, 362, 360), (352, 354, 370, 368), (88, 90, 89), (92, 88, 93), (91, 88, 92), (376, 379, 378, 377), (380, 383, 382, 381), (384, 387, 386, 385), (389, 388, 390, 391), (393, 392, 394, 395), (397, 396, 398, 399), (381, 382, 394, 392), (380, 381, 392, 393), (385, 386, 398, 396), (378, 379, 391, 390), (384, 385, 396, 397), (382, 383, 395, 394), (379, 376, 389, 391), (386, 387, 399, 398), (383, 380, 393, 395), (377, 378, 390, 388), (387, 384, 397, 399), (376, 377, 388, 389)])
me_sphere.polygons.foreach_set('use_smooth', [True] * 383)
me_sphere.polygons.foreach_set('material_index', [0, 0, 0, 0, 0, 0, 0, 0, 0, 0, 0, 0, 0, 0, 0, 0, 0, 0, 0, 0, 0, 0, 0, 0, 0, 0, 0, 0, 0, 0, 0, 0, 0, 0, 0, 0, 0, 0, 0, 0, 0, 0, 0, 0, 0, 0, 0, 0, 0, 0, 0, 0, 0, 0, 0, 0, 0, 0, 0, 6, 0, 0, 0, 6, 6, 6, 6, 0, 0, 0, 0, 0, 0, 0, 0, 0, 0, 0, 0, 0, 9, 9, 9, 9, 0, 0, 0, 0, 0, 0, 0, 9, 9, 9, 9, 9, 9, 9, 9, 9, 9, 0, 0, 0, 0, 0, 0, 0, 0, 0, 0, 0, 0, 0, 0, 0, 0, 0, 0, 0, 0, 0, 0, 0, 0, 0, 0, 0, 0, 0, 0, 0, 0, 0, 0, 0, 0, 0, 0, 0, 0, 0, 0, 0, 0, 0, 0, 0, 0, 0, 0, 0, 0, 0, 0, 0, 0, 0, 0, 0, 0, 0, 0, 0, 0, 0, 0, 0, 0, 0, 0, 0, 0, 0, 0, 0, 0, 0, 0, 0, 0, 0, 0, 0, 0, 0, 0, 0, 0, 0, 0, 0, 0, 0, 0, 0, 0, 0, 0, 0, 0, 0, 0, 0, 0, 0, 0, 0, 0, 0, 5, 0, 0, 0, 5, 5, 5, 5, 0, 0, 0, 0, 0, 0, 0, 0, 0, 0, 0, 8, 0, 0, 0, 8, 8, 8, 8, 0, 0, 0, 0, 0, 0, 0, 0, 0, 0, 0, 0, 0, 0, 7, 0, 0, 0, 7, 7, 7, 7, 0, 0, 0, 0, 0, 0, 0, 0, 0, 0, 0, 0, 0, 0, 0, 0, 0, 0, 0, 0, 0, 1, 1, 1, 1, 0, 0, 0, 0, 0, 0, 0, 0, 0, 0, 0, 0, 0, 0, 0, 0, 0, 0, 0, 0, 0, 0, 0, 0, 0, 0, 0, 0, 0, 0, 0, 0, 0, 0, 0, 0, 0, 0, 0, 0, 0, 0, 0, 0, 0, 0, 9, 9, 9, 9, 0, 0, 0, 0, 0, 0, 0, 0, 0, 0, 0, 0, 9, 9, 9, 9, 9, 9, 9, 9, 9, 9, 9, 9, 9, 9, 9, 9, 0, 0, 0, 2, 3, 4, 2, 3, 4, 3, 3, 4, 2, 4, 3, 2, 4, 3, 2, 4, 2])
_uv = me_sphere.uv_layers.new(name='UVMap')
_uv.uv.foreach_set('vector', [0.04062, 0.04687, 0.06563, 0.04687, 0.06563, 0.07188, 0.04062, 0.04687, 0.06563, 0.04687, 0.06563, 0.07188, 0.04062, 0.04687, 0.06563, 0.04687, 0.06563, 0.07188, 0.04062, 0.04687, 0.06563, 0.04687, 0.06563, 0.07188, 0.7711, 0.07105, 0.7711, 0.2164, 0.9164, 0.2164, 0.9164, 0.07105, 0.7711, 0.07105, 0.9164, 0.07105, 0.9164, 0.2164, 0.7711, 0.2164, 0.7711, 0.07105, 0.9164, 0.07105, 0.9164, 0.2164, 0.7711, 0.2164, 0.7711, 0.07105, 0.9164, 0.07105, 0.9164, 0.2164, 0.7711, 0.2164, 0.7711, 0.07105, 0.9164, 0.07105, 0.9164, 0.2164, 0.7711, 0.2164, 0.7711, 0.07105, 0.9164, 0.07105, 0.9164, 0.2164, 0.7711, 0.2164, 0.7711, 0.07105, 0.9164, 0.07105, 0.9164, 0.2164, 0.7711, 0.2164, 0.7711, 0.07105, 0.9164, 0.07105, 0.9164, 0.2164, 0.7711, 0.2164, 0.7711, 0.07105, 0.9164, 0.07105, 0.9164, 0.2164, 0.7711, 0.2164, 0.7711, 0.07105, 0.9164, 0.07105, 0.9164, 0.2164, 0.7711, 0.2164, 0.7711, 0.07105, 0.9164, 0.07105, 0.9164, 0.2164, 0.7711, 0.2164, 0.7711, 0.07105, 0.9164, 0.07105, 0.9164, 0.2164, 0.7711, 0.2164, 0.8438, 0.2164, 0.9067, 0.1801, 0.9067, 0.1074, 0.8438, 0.07105, 0.7808, 0.1074, 0.7808, 0.1801, 0.7711, 0.07105, 0.9164, 0.07105, 0.9164, 0.2164, 0.7711, 0.2164, 0.7711, 0.07105, 0.9164, 0.07105, 0.9164, 0.2164, 0.7711, 0.2164, 0.7711, 0.07105, 0.9164, 0.07105, 0.9164, 0.2164, 0.7711, 0.2164, 0.7711, 0.07105, 0.9164, 0.07105, 0.9164, 0.2164, 0.7711, 0.2164, 0.7711, 0.07105, 0.9164, 0.07105, 0.9164, 0.2164, 0.7711, 0.2164, 0.7711, 0.07105, 0.9164, 0.07105, 0.9164, 0.2164, 0.7711, 0.2164, 0.7711, 0.07105, 0.9164, 0.07105, 0.9164, 0.2164, 0.7711, 0.2164, 0.7711, 0.07105, 0.9164, 0.07105, 0.9164, 0.2164, 0.7711, 0.2164, 0.7711, 0.07105, 0.9164, 0.07105, 0.9164, 0.2164, 0.7711, 0.2164, 0.7711, 0.07105, 0.9164, 0.07105, 0.9164, 0.2164, 0.7711, 0.2164, 0.7711, 0.07105, 0.9164, 0.07105, 0.9164, 0.2164, 0.7711, 0.2164, 0.7711, 0.07105, 0.9164, 0.07105, 0.9164, 0.2164, 0.7711, 0.2164, 0.7711, 0.07105, 0.9164, 0.07105, 0.9164, 0.2164, 0.7711, 0.2164, 0.7711, 0.07105, 0.9164, 0.07105, 0.9164, 0.2164, 0.7711, 0.2164, 0.7711, 0.07105, 0.9164, 0.07105, 0.9164, 0.2164, 0.7711, 0.2164, 0.7711, 0.07105, 0.9164, 0.07105, 0.9164, 0.2164, 0.7711, 0.2164, 0.7711, 0.07105, 0.9164, 0.07105, 0.9164, 0.2164, 0.7711, 0.2164, 0.7711, 0.07105, 0.9164, 0.07105, 0.9164, 0.2164, 0.7711, 0.2164, 0.7711, 0.07105, 0.9164, 0.07105, 0.9164, 0.2164, 0.7711, 0.2164, 0.7711, 0.07105, 0.9164, 0.07105, 0.9164, 0.2164, 0.7711, 0.2164, 0.7711, 0.07105, 0.9164, 0.07105, 0.9164, 0.2164, 0.7711, 0.2164, 0.7711, 0.07105, 0.9164, 0.07105, 0.9164, 0.2164, 0.7711, 0.2164, 0.7711, 0.07105, 0.9164, 0.07105, 0.9164, 0.2164, 0.7711, 0.2164, 0.7711, 0.07105, 0.9164, 0.07105, 0.9164, 0.2164, 0.7711, 0.2164, 0.7711, 0.07105, 0.9164, 0.07105, 0.9164, 0.2164, 0.7711, 0.2164, 0.7711, 0.07105, 0.9164, 0.07105, 0.9164, 0.2164, 0.7711, 0.2164, 0.7711, 0.07105, 0.9164, 0.07105, 0.9164, 0.2164, 0.7711, 0.2164, 0.7711, 0.07105, 0.9164, 0.07105, 0.9164, 0.2164, 0.7711, 0.2164, 0.7711, 0.07105, 0.9164, 0.07105, 0.9164, 0.2164, 0.7711, 0.2164, 0.7711, 0.07105, 0.9164, 0.07105, 0.9164, 0.2164, 0.7711, 0.2164, 0.7711, 0.07105, 0.9164, 0.07105, 0.9164, 0.2164, 0.7711, 0.2164, 0.7711, 0.07105, 0.9164, 0.07105, 0.9164, 0.2164, 0.7711, 0.2164, 0.7711, 0.07105, 0.9164, 0.07105, 0.9164, 0.2164, 0.7711, 0.2164, 0.7711, 0.07105, 0.9164, 0.07105, 0.9164, 0.2164, 0.7711, 0.2164, 0.7711, 0.07105, 0.9164, 0.07105, 0.9164, 0.2164, 0.7711, 0.2164, 0.7711, 0.07105, 0.9164, 0.07105, 0.9164, 0.2164, 0.7711, 0.2164, 0.7711, 0.07105, 0.9164, 0.07105, 0.9164, 0.2164, 0.7711, 0.2164, 0.7711, 0.07105, 0.9164, 0.07105, 0.9164, 0.2164, 0.7711, 0.2164, 0.7711, 0.07105, 0.9164, 0.07105, 0.9164, 0.2164, 0.7711, 0.2164, 0.7711, 0.07105, 0.9164, 0.07105, 0.9164, 0.2164, 0.7711, 0.2164, 0.7711, 0.07105, 0.9164, 0.07105, 0.9164, 0.2164, 0.7711, 0.2164, 0.7711, 0.07105, 0.9164, 0.07105, 0.9164, 0.2164, 0.7711, 0.2164, 0.7711, 0.07105, 0.9164, 0.07105, 0.9164, 0.2164, 0.7711, 0.2164, 0.7711, 0.07105, 0.9164, 0.07105, 0.9164, 0.2164, 0.7711, 0.2164, 0.7711, 0.07105, 0.9164, 0.07105, 0.9164, 0.2164, 0.7711, 0.2164, 0.7711, 0.07105, 0.9164, 0.07105, 0.9164, 0.2164, 0.7711, 0.2164, 0.315, 0.385, 0.315, 0.5962, 0.1038, 0.5962, 0.1038, 0.385, 0.7711, 0.07105, 0.9164, 0.07105, 0.9164, 0.2164, 0.7711, 0.2164, 0.7711, 0.07105, 0.9164, 0.07105, 0.9164, 0.2164, 0.7711, 0.2164, 0.7711, 0.07105, 0.9164, 0.07105, 0.9164, 0.2164, 0.7711, 0.2164, 0.7711, 0.07105, 0.9164, 0.07105, 0.9164, 0.2164, 0.7711, 0.2164, 0.7711, 0.07105, 0.9164, 0.07105, 0.9164, 0.2164, 0.7711, 0.2164, 0.7711, 0.07105, 0.9164, 0.07105, 0.9164, 0.2164, 0.7711, 0.2164, 0.7711, 0.07105, 0.9164, 0.07105, 0.9164, 0.2164, 0.7711, 0.2164, 0.7711, 0.07105, 0.9164, 0.07105, 0.9164, 0.2164, 0.7711, 0.2164, 0.7711, 0.07105, 0.9164, 0.07105, 0.9164, 0.2164, 0.7711, 0.2164, 0.7711, 0.07105, 0.9164, 0.07105, 0.9164, 0.2164, 0.7711, 0.2164, 0.7711, 0.07105, 0.9164, 0.07105, 0.9164, 0.2164, 0.7711, 0.2164, 0.7711, 0.07105, 0.9164, 0.07105, 0.9164, 0.2164, 0.7711, 0.2164, 0.7711, 0.07105, 0.9164, 0.07105, 0.9164, 0.2164, 0.7711, 0.2164, 0.7711, 0.07105, 0.9164, 0.07105, 0.9164, 0.2164, 0.7711, 0.2164, 0.7711, 0.07105, 0.9164, 0.07105, 0.9164, 0.2164, 0.7711, 0.2164, 0.7711, 0.07105, 0.9164, 0.07105, 0.9164, 0.2164, 0.7711, 0.2164, 0.1437, 0.04373, 0.1688, 0.04373, 0.1688, 0.06877, 0.1437, 0.06877, 0.1437, 0.04373, 0.1688, 0.04373, 0.1688, 0.06877, 0.1437, 0.06877, 0.1437, 0.04373, 0.1688, 0.04373, 0.1688, 0.06877, 0.1437, 0.06877, 0.1437, 0.04373, 0.1688, 0.04373, 0.1688, 0.06877, 0.1437, 0.06877, 0.7711, 0.07105, 0.9164, 0.07105, 0.9164, 0.2164, 0.7711, 0.2164, 0.7711, 0.07105, 0.9164, 0.07105, 0.9164, 0.2164, 0.7711, 0.07105, 0.9164, 0.07105, 0.9164, 0.2164, 0.7711, 0.2164, 0.7711, 0.07105, 0.9164, 0.07105, 0.9164, 0.2164, 0.7711, 0.2164, 0.7711, 0.07105, 0.9164, 0.07105, 0.9164, 0.2164, 0.7711, 0.2164, 0.7711, 0.07105, 0.9164, 0.07105, 0.9164, 0.2164, 0.7711, 0.2164, 0.7711, 0.07105, 0.9164, 0.07105, 0.9164, 0.2164, 0.7711, 0.2164, 0.1437, 0.04373, 0.1688, 0.04373, 0.1688, 0.06877, 0.1437, 0.06877, 0.1437, 0.04373, 0.1688, 0.04373, 0.1688, 0.06877, 0.1437, 0.06877, 0.1437, 0.04373, 0.1688, 0.04373, 0.1688, 0.06877, 0.1437, 0.06877, 0.1437, 0.04373, 0.1688, 0.04373, 0.1688, 0.06877, 0.1437, 0.06877, 0.1437, 0.04373, 0.1688, 0.04373, 0.1688, 0.06877, 0.1437, 0.06877, 0.1437, 0.04373, 0.1688, 0.04373, 0.1688, 0.06877, 0.1437, 0.06877, 0.1437, 0.04373, 0.1688, 0.04373, 0.1688, 0.06877, 0.1437, 0.06877, 0.1437, 0.04373, 0.1688, 0.04373, 0.1688, 0.06877, 0.1437, 0.06877, 0.1437, 0.04373, 0.1688, 0.04373, 0.1688, 0.06877, 0.1437, 0.06877, 0.1437, 0.04373, 0.1688, 0.04373, 0.1688, 0.06877, 0.1437, 0.06877, 0.04062, 0.04687, 0.06563, 0.04687, 0.06563, 0.07188, 0.04062, 0.04687, 0.06563, 0.04687, 0.06563, 0.07188, 0.04062, 0.04687, 0.06563, 0.04687, 0.06563, 0.07188, 0.04062, 0.04687, 0.06563, 0.04687, 0.06563, 0.07188, 0.04062, 0.04687, 0.06563, 0.04687, 0.06563, 0.07188, 0.04062, 0.04687, 0.06563, 0.04687, 0.06563, 0.07188, 0.04062, 0.04687, 0.06563, 0.04687, 0.06563, 0.07188, 0.04062, 0.04687, 0.06563, 0.04687, 0.06563, 0.07188, 0.04062, 0.04687, 0.06563, 0.04687, 0.06563, 0.07188, 0.04062, 0.04687, 0.06563, 0.04687, 0.06563, 0.07188, 0.04062, 0.04687, 0.06563, 0.04687, 0.06563, 0.07188, 0.04062, 0.04687, 0.06563, 0.04687, 0.06563, 0.07188, 0.04062, 0.04687, 0.06563, 0.04687, 0.06563, 0.07188, 0.04062, 0.04687, 0.06563, 0.04687, 0.06563, 0.07188, 0.04062, 0.04687, 0.06563, 0.04687, 0.06563, 0.07188, 0.04062, 0.04687, 0.06563, 0.04687, 0.06563, 0.07188, 0.04062, 0.04687, 0.06563, 0.04687, 0.06563, 0.07188, 0.04062, 0.04687, 0.06563, 0.04687, 0.06563, 0.07188, 0.04062, 0.04687, 0.06563, 0.04687, 0.06563, 0.07188, 0.04062, 0.04687, 0.06563, 0.04687, 0.06563, 0.07188, 0.04062, 0.04687, 0.06563, 0.04687, 0.06563, 0.07188, 0.04062, 0.04687, 0.06563, 0.04687, 0.06563, 0.07188, 0.04062, 0.04687, 0.06563, 0.04687, 0.06563, 0.07188, 0.04062, 0.04687, 0.06563, 0.04687, 0.06563, 0.07188, 0.04062, 0.04687, 0.06563, 0.04687, 0.06563, 0.07188, 0.04062, 0.04687, 0.06563, 0.04687, 0.06563, 0.07188, 0.04062, 0.04687, 0.06563, 0.04687, 0.06563, 0.07188, 0.04062, 0.04687, 0.06563, 0.04687, 0.06563, 0.07188, 0.04062, 0.04687, 0.06563, 0.04687, 0.06563, 0.07188, 0.04062, 0.04687, 0.06563, 0.04687, 0.06563, 0.07188, 0.04062, 0.04687, 0.06563, 0.04687, 0.06563, 0.07188, 0.04062, 0.04687, 0.06563, 0.04687, 0.06563, 0.07188, 0.04062, 0.04687, 0.06563, 0.04687, 0.06563, 0.07188, 0.04062, 0.04687, 0.06563, 0.04687, 0.06563, 0.07188, 0.04062, 0.04687, 0.06563, 0.04687, 0.06563, 0.07188, 0.04062, 0.04687, 0.06563, 0.04687, 0.06563, 0.07188, 0.04062, 0.04687, 0.06563, 0.04687, 0.06563, 0.07188, 0.04062, 0.04687, 0.06563, 0.04687, 0.06563, 0.07188, 0.04062, 0.04687, 0.06563, 0.04687, 0.06563, 0.07188, 0.04062, 0.04687, 0.06563, 0.04687, 0.06563, 0.07188, 0.04062, 0.04687, 0.06563, 0.04687, 0.06563, 0.07188, 0.04062, 0.04687, 0.06563, 0.04687, 0.06563, 0.07188, 0.04062, 0.04687, 0.06563, 0.04687, 0.06563, 0.07188, 0.04062, 0.04687, 0.06563, 0.04687, 0.06563, 0.07188, 0.04062, 0.04687, 0.06563, 0.04687, 0.06563, 0.07188, 0.04062, 0.04687, 0.06563, 0.04687, 0.06563, 0.07188, 0.04062, 0.04687, 0.06563, 0.04687, 0.06563, 0.07188, 0.04062, 0.04687, 0.06563, 0.04687, 0.06563, 0.07188, 0.7711, 0.07105, 0.9164, 0.07105, 0.9164, 0.2164, 0.7711, 0.2164, 0.7711, 0.07105, 0.9164, 0.07105, 0.9164, 0.2164, 0.7711, 0.2164, 0.7711, 0.07105, 0.9164, 0.07105, 0.9164, 0.2164, 0.7711, 0.2164, 0.7711, 0.07105, 0.9164, 0.07105, 0.9164, 0.2164, 0.7711, 0.2164, 0.7711, 0.07105, 0.9164, 0.07105, 0.9164, 0.2164, 0.7711, 0.2164, 0.7711, 0.07105, 0.9164, 0.07105, 0.9164, 0.2164, 0.7711, 0.2164, 0.7711, 0.07105, 0.9164, 0.07105, 0.9164, 0.2164, 0.7711, 0.2164, 0.7711, 0.07105, 0.9164, 0.07105, 0.9164, 0.2164, 0.7711, 0.2164, 0.7711, 0.07105, 0.9164, 0.07105, 0.9164, 0.2164, 0.7711, 0.2164, 0.7711, 0.07105, 0.9164, 0.07105, 0.9164, 0.2164, 0.7711, 0.2164, 0.7711, 0.07105, 0.9164, 0.07105, 0.9164, 0.2164, 0.7711, 0.2164, 0.7711, 0.07105, 0.9164, 0.07105, 0.9164, 0.2164, 0.7711, 0.2164, 0.7711, 0.07105, 0.9164, 0.07105, 0.9164, 0.2164, 0.7711, 0.2164, 0.7711, 0.07105, 0.9164, 0.07105, 0.9164, 0.2164, 0.7711, 0.2164, 0.7711, 0.07105, 0.9164, 0.07105, 0.9164, 0.2164, 0.7711, 0.2164, 0.7711, 0.07105, 0.9164, 0.07105, 0.9164, 0.2164, 0.7711, 0.2164, 0.7711, 0.07105, 0.9164, 0.07105, 0.9164, 0.2164, 0.7711, 0.2164, 0.7711, 0.07105, 0.9164, 0.07105, 0.9164, 0.2164, 0.7711, 0.2164, 0.7711, 0.07105, 0.9164, 0.07105, 0.9164, 0.2164, 0.7711, 0.2164, 0.7711, 0.07105, 0.9164, 0.07105, 0.9164, 0.2164, 0.7711, 0.2164, 0.7711, 0.07105, 0.9164, 0.07105, 0.9164, 0.2164, 0.7711, 0.2164, 0.7711, 0.07105, 0.9164, 0.07105, 0.9164, 0.2164, 0.7711, 0.2164, 0.7711, 0.07105, 0.9164, 0.07105, 0.9164, 0.2164, 0.7711, 0.2164, 0.7711, 0.07105, 0.9164, 0.07105, 0.9164, 0.2164, 0.7711, 0.2164, 0.7711, 0.07105, 0.9164, 0.07105, 0.9164, 0.2164, 0.7711, 0.2164, 0.7711, 0.07105, 0.9164, 0.07105, 0.9164, 0.2164, 0.7711, 0.2164, 0.7711, 0.07105, 0.9164, 0.07105, 0.9164, 0.2164, 0.7711, 0.2164, 0.7711, 0.07105, 0.9164, 0.07105, 0.9164, 0.2164, 0.7711, 0.2164, 0.7711, 0.07105, 0.9164, 0.07105, 0.9164, 0.2164, 0.7711, 0.2164, 0.7711, 0.07105, 0.9164, 0.07105, 0.9164, 0.2164, 0.7711, 0.2164, 0.7711, 0.07105, 0.9164, 0.07105, 0.9164, 0.2164, 0.7711, 0.2164, 0.7711, 0.07105, 0.9164, 0.07105, 0.9164, 0.2164, 0.7711, 0.2164, 0.7711, 0.07105, 0.9164, 0.07105, 0.9164, 0.2164, 0.7711, 0.2164, 0.7711, 0.07105, 0.9164, 0.07105, 0.9164, 0.2164, 0.7711, 0.2164, 0.7711, 0.07105, 0.9164, 0.07105, 0.9164, 0.2164, 0.7711, 0.2164, 0.7711, 0.07105, 0.9164, 0.07105, 0.9164, 0.2164, 0.7711, 0.2164, 0.7711, 0.07105, 0.9164, 0.07105, 0.9164, 0.2164, 0.7711, 0.2164, 0.7711, 0.07105, 0.9164, 0.07105, 0.9164, 0.2164, 0.7711, 0.2164, 0.7711, 0.07105, 0.9164, 0.07105, 0.9164, 0.2164, 0.7711, 0.2164, 0.7711, 0.07105, 0.9164, 0.07105, 0.9164, 0.2164, 0.7711, 0.2164, 0.7711, 0.07105, 0.9164, 0.07105, 0.9164, 0.2164, 0.7711, 0.2164, 0.7711, 0.07105, 0.9164, 0.07105, 0.9164, 0.2164, 0.7711, 0.2164, 0.7711, 0.07105, 0.9164, 0.07105, 0.9164, 0.2164, 0.7711, 0.2164, 0.7711, 0.07105, 0.9164, 0.07105, 0.9164, 0.2164, 0.7711, 0.2164, 0.7711, 0.07105, 0.9164, 0.07105, 0.9164, 0.2164, 0.7711, 0.2164, 0.7711, 0.07105, 0.9164, 0.07105, 0.9164, 0.2164, 0.7711, 0.2164, 0.7711, 0.07105, 0.9164, 0.07105, 0.9164, 0.2164, 0.7711, 0.2164, 0.7711, 0.07105, 0.9164, 0.07105, 0.9164, 0.2164, 0.7711, 0.2164, 0.7711, 0.07105, 0.9164, 0.07105, 0.9164, 0.2164, 0.7711, 0.2164, 0.7711, 0.07105, 0.9164, 0.07105, 0.9164, 0.2164, 0.7711, 0.2164, 0.7711, 0.07105, 0.9164, 0.07105, 0.9164, 0.2164, 0.7711, 0.2164, 0.7711, 0.07105, 0.9164, 0.07105, 0.9164, 0.2164, 0.7711, 0.2164, 0.7711, 0.07105, 0.9164, 0.07105, 0.9164, 0.2164, 0.7711, 0.2164, 0.7711, 0.07105, 0.9164, 0.07105, 0.9164, 0.2164, 0.7711, 0.2164, 0.7711, 0.07105, 0.9164, 0.07105, 0.9164, 0.2164, 0.7711, 0.2164, 0.7711, 0.07105, 0.9164, 0.07105, 0.9164, 0.2164, 0.7711, 0.2164, 0.7711, 0.07105, 0.9164, 0.07105, 0.9164, 0.2164, 0.7711, 0.2164, 0.7711, 0.07105, 0.9164, 0.07105, 0.9164, 0.2164, 0.7711, 0.2164, 0.7711, 0.07105, 0.9164, 0.07105, 0.9164, 0.2164, 0.7711, 0.2164, 0.7711, 0.07105, 0.9164, 0.07105, 0.9164, 0.2164, 0.7711, 0.2164, 0.7711, 0.07105, 0.9164, 0.07105, 0.9164, 0.2164, 0.7711, 0.2164, 0.8734, 0.1997, 0.7482, 0.2015, 0.7773, 0.1684, 0.8436, 0.1713, 0.7711, 0.07105, 0.9164, 0.07105, 0.9164, 0.2164, 0.7711, 0.2164, 0.7711, 0.07105, 0.9164, 0.07105, 0.9164, 0.2164, 0.7711, 0.2164, 0.7711, 0.07105, 0.9164, 0.07105, 0.9164, 0.2164, 0.7711, 0.2164, 0.6723, 0.5917, 0.675, 0.3889, 0.9, 0.3889, 0.9027, 0.5917, 0.7482, 0.2015, 0.7482, 0.0831, 0.7823, 0.1115, 0.7773, 0.1684, 0.7482, 0.0831, 0.8768, 0.08155, 0.8416, 0.1147, 0.7823, 0.1115, 0.8768, 0.08155, 0.8734, 0.1997, 0.8436, 0.1713, 0.8416, 0.1147, 0.7711, 0.07105, 0.9164, 0.07105, 0.9164, 0.2164, 0.7711, 0.2164, 0.7711, 0.07105, 0.9164, 0.07105, 0.9164, 0.2164, 0.7711, 0.2164, 0.7711, 0.07105, 0.9164, 0.07105, 0.9164, 0.2164, 0.7711, 0.2164, 0.7711, 0.07105, 0.9164, 0.07105, 0.9164, 0.2164, 0.7711, 0.2164, 0.7711, 0.07105, 0.9164, 0.07105, 0.9164, 0.2164, 0.7711, 0.2164, 0.7711, 0.07105, 0.9164, 0.07105, 0.9164, 0.2164, 0.7711, 0.2164, 0.7711, 0.07105, 0.9164, 0.07105, 0.9164, 0.2164, 0.7711, 0.2164, 0.7711, 0.07105, 0.9164, 0.07105, 0.9164, 0.2164, 0.7711, 0.2164, 0.7711, 0.07105, 0.9164, 0.07105, 0.9164, 0.2164, 0.7711, 0.2164, 0.7711, 0.07105, 0.9164, 0.07105, 0.9164, 0.2164, 0.7711, 0.2164, 0.7711, 0.07105, 0.9164, 0.07105, 0.9164, 0.2164, 0.7711, 0.2164, 0.7711, 0.07105, 0.9164, 0.07105, 0.9164, 0.2164, 0.7711, 0.2164, 0.7711, 0.07105, 0.9164, 0.07105, 0.9164, 0.2164, 0.7711, 0.2164, 0.7711, 0.07105, 0.9164, 0.07105, 0.9164, 0.2164, 0.7711, 0.2164, 0.7711, 0.07105, 0.9164, 0.07105, 0.9164, 0.2164, 0.7711, 0.2164, 0.3146, 0.3823, 0.3146, 0.599, 0.09789, 0.599, 0.09789, 0.3823, 0.7711, 0.07105, 0.9164, 0.07105, 0.9164, 0.2164, 0.7711, 0.2164, 0.7711, 0.07105, 0.9164, 0.07105, 0.9164, 0.2164, 0.7711, 0.2164, 0.7711, 0.07105, 0.9164, 0.07105, 0.9164, 0.2164, 0.7711, 0.2164, 0.7711, 0.07105, 0.9164, 0.07105, 0.9164, 0.2164, 0.7711, 0.2164, 0.7711, 0.07105, 0.9164, 0.07105, 0.9164, 0.2164, 0.7711, 0.2164, 0.7711, 0.07105, 0.9164, 0.07105, 0.9164, 0.2164, 0.7711, 0.2164, 0.7711, 0.07105, 0.9164, 0.07105, 0.9164, 0.2164, 0.7711, 0.2164, 0.7711, 0.07105, 0.9164, 0.07105, 0.9164, 0.2164, 0.7711, 0.2164, 0.7711, 0.07105, 0.9164, 0.07105, 0.9164, 0.2164, 0.7711, 0.2164, 0.7711, 0.07105, 0.9164, 0.07105, 0.9164, 0.2164, 0.7711, 0.2164, 0.7711, 0.07105, 0.9164, 0.07105, 0.9164, 0.2164, 0.7711, 0.2164, 0.7711, 0.07105, 0.9164, 0.07105, 0.9164, 0.2164, 0.7711, 0.2164, 0.7711, 0.07105, 0.9164, 0.07105, 0.9164, 0.2164, 0.7711, 0.2164, 0.7711, 0.07105, 0.9164, 0.07105, 0.9164, 0.2164, 0.7711, 0.2164, 0.7711, 0.07105, 0.9164, 0.07105, 0.9164, 0.2164, 0.7711, 0.2164, 0.7711, 0.07105, 0.9164, 0.07105, 0.9164, 0.2164, 0.7711, 0.2164, 0.7711, 0.07105, 0.7711, 0.2164, 0.9164, 0.2164, 0.9164, 0.07105, 0.7711, 0.07105, 0.7711, 0.2164, 0.9164, 0.2164, 0.9164, 0.07105, 0.7711, 0.07105, 0.7711, 0.2164, 0.9164, 0.2164, 0.9164, 0.07105, 0.7711, 0.07105, 0.7711, 0.2164, 0.9164, 0.2164, 0.9164, 0.07105, 0.7711, 0.07105, 0.7711, 0.2164, 0.9164, 0.2164, 0.9164, 0.07105, 0.8932, 0.3818, 0.6818, 0.3818, 0.6818, 0.5932, 0.8932, 0.5932, 0.7711, 0.07105, 0.7711, 0.2164, 0.9164, 0.2164, 0.9164, 0.07105, 0.7711, 0.07105, 0.7711, 0.2164, 0.9164, 0.2164, 0.9164, 0.07105, 0.7711, 0.07105, 0.7711, 0.2164, 0.9164, 0.2164, 0.9164, 0.07105, 0.7711, 0.07105, 0.7711, 0.2164, 0.9164, 0.2164, 0.9164, 0.07105, 0.7711, 0.07105, 0.7711, 0.2164, 0.9164, 0.2164, 0.9164, 0.07105, 0.7711, 0.07105, 0.7711, 0.2164, 0.9164, 0.2164, 0.9164, 0.07105, 0.7711, 0.07105, 0.7711, 0.2164, 0.9164, 0.2164, 0.9164, 0.07105, 0.7711, 0.07105, 0.7711, 0.2164, 0.9164, 0.2164, 0.9164, 0.07105, 0.7711, 0.07105, 0.7711, 0.2164, 0.9164, 0.2164, 0.9164, 0.07105, 0.7711, 0.07105, 0.7711, 0.2164, 0.9164, 0.2164, 0.9164, 0.07105, 0.7711, 0.07105, 0.7711, 0.2164, 0.9164, 0.2164, 0.9164, 0.07105, 0.7711, 0.07105, 0.7711, 0.2164, 0.9164, 0.2164, 0.9164, 0.07105, 0.7711, 0.07105, 0.7711, 0.2164, 0.9164, 0.2164, 0.9164, 0.07105, 0.7711, 0.07105, 0.7711, 0.2164, 0.9164, 0.2164, 0.9164, 0.07105, 0.7711, 0.07105, 0.7711, 0.2164, 0.9164, 0.2164, 0.9164, 0.07105, 0.7711, 0.07105, 0.7711, 0.2164, 0.9164, 0.2164, 0.9164, 0.07105, 0.7711, 0.07105, 0.9164, 0.07105, 0.9164, 0.2164, 0.7711, 0.2164, 0.7711, 0.07105, 0.9164, 0.07105, 0.9164, 0.2164, 0.7711, 0.2164, 0.7711, 0.07105, 0.9164, 0.07105, 0.9164, 0.2164, 0.7711, 0.2164, 0.7711, 0.07105, 0.9164, 0.07105, 0.9164, 0.2164, 0.7711, 0.2164, 0.7711, 0.07105, 0.9164, 0.07105, 0.9164, 0.2164, 0.7711, 0.2164, 0.7711, 0.07105, 0.9164, 0.07105, 0.9164, 0.2164, 0.7711, 0.2164, 0.7711, 0.07105, 0.9164, 0.07105, 0.9164, 0.2164, 0.7711, 0.2164, 0.7711, 0.07105, 0.9164, 0.07105, 0.9164, 0.2164, 0.7711, 0.2164, 1.033, 0.4908, 1.014, 0.6225, 0.7906, 0.6155, 0.7906, 0.4908, 1.014, 0.3591, 1.033, 0.4908, 0.7906, 0.4908, 0.7906, 0.3662, 0.7906, 0.4908, 0.7906, 0.6155, 0.5672, 0.6225, 0.5486, 0.4908, 0.7906, 0.3662, 0.7906, 0.4908, 0.5486, 0.4908, 0.5672, 0.3591, 0.7711, 0.07105, 0.9164, 0.07105, 0.9164, 0.2164, 0.7711, 0.2164, 0.7711, 0.07105, 0.9164, 0.07105, 0.9164, 0.2164, 0.7711, 0.2164, 0.7711, 0.07105, 0.9164, 0.07105, 0.9164, 0.2164, 0.7711, 0.2164, 0.7711, 0.07105, 0.9164, 0.07105, 0.9164, 0.2164, 0.7711, 0.2164, 0.7711, 0.07105, 0.9164, 0.07105, 0.9164, 0.2164, 0.7711, 0.2164, 0.7711, 0.07105, 0.9164, 0.07105, 0.9164, 0.2164, 0.7711, 0.2164, 0.7711, 0.07105, 0.9164, 0.07105, 0.9164, 0.2164, 0.7711, 0.2164, 0.7711, 0.07105, 0.9164, 0.07105, 0.9164, 0.2164, 0.7711, 0.2164, 0.7711, 0.07105, 0.9164, 0.07105, 0.9164, 0.2164, 0.7711, 0.2164, 0.7711, 0.07105, 0.9164, 0.07105, 0.9164, 0.2164, 0.7711, 0.2164, 0.7711, 0.07105, 0.9164, 0.07105, 0.9164, 0.2164, 0.7711, 0.2164, 0.7711, 0.07105, 0.9164, 0.07105, 0.9164, 0.2164, 0.7711, 0.2164, 0.7711, 0.07105, 0.9164, 0.07105, 0.9164, 0.2164, 0.7711, 0.2164, 0.7711, 0.07105, 0.9164, 0.07105, 0.9164, 0.2164, 0.7711, 0.2164, 0.7711, 0.07105, 0.9164, 0.07105, 0.9164, 0.2164, 0.7711, 0.2164, 0.7711, 0.07105, 0.9164, 0.07105, 0.9164, 0.2164, 0.7711, 0.2164, 0.7711, 0.07105, 0.9164, 0.07105, 0.9164, 0.2164, 0.7711, 0.2164, 0.7711, 0.07105, 0.9164, 0.07105, 0.9164, 0.2164, 0.7711, 0.2164, 0.7711, 0.07105, 0.9164, 0.07105, 0.9164, 0.2164, 0.7711, 0.2164, 0.7711, 0.07105, 0.9164, 0.07105, 0.9164, 0.2164, 0.7711, 0.2164, 0.7711, 0.07105, 0.9164, 0.07105, 0.9164, 0.2164, 0.7711, 0.2164, 0.7711, 0.07105, 0.9164, 0.07105, 0.9164, 0.2164, 0.7711, 0.2164, 0.7711, 0.07105, 0.9164, 0.07105, 0.9164, 0.2164, 0.7711, 0.2164, 0.7711, 0.07105, 0.9164, 0.07105, 0.9164, 0.2164, 0.7711, 0.2164, 0.7711, 0.07105, 0.9164, 0.07105, 0.9164, 0.2164, 0.7711, 0.2164, 0.7711, 0.07105, 0.9164, 0.07105, 0.9164, 0.2164, 0.7711, 0.2164, 0.7711, 0.07105, 0.9164, 0.07105, 0.9164, 0.2164, 0.7711, 0.2164, 0.7711, 0.07105, 0.9164, 0.07105, 0.9164, 0.2164, 0.7711, 0.2164, 0.7711, 0.07105, 0.9164, 0.07105, 0.9164, 0.2164, 0.7711, 0.2164, 0.7711, 0.07105, 0.9164, 0.07105, 0.9164, 0.2164, 0.7711, 0.2164, 0.7711, 0.07105, 0.9164, 0.07105, 0.9164, 0.2164, 0.7711, 0.2164, 0.7711, 0.07105, 0.9164, 0.07105, 0.9164, 0.2164, 0.7711, 0.2164, 0.7711, 0.07105, 0.9164, 0.07105, 0.9164, 0.2164, 0.7711, 0.2164, 0.7711, 0.07105, 0.9164, 0.07105, 0.9164, 0.2164, 0.7711, 0.2164, 0.7711, 0.07105, 0.9164, 0.07105, 0.9164, 0.2164, 0.7711, 0.2164, 0.7711, 0.07105, 0.9164, 0.07105, 0.9164, 0.2164, 0.7711, 0.2164, 0.7711, 0.07105, 0.9164, 0.07105, 0.9164, 0.2164, 0.7711, 0.2164, 0.7711, 0.07105, 0.9164, 0.07105, 0.9164, 0.2164, 0.7711, 0.2164, 0.7711, 0.07105, 0.9164, 0.07105, 0.9164, 0.2164, 0.7711, 0.2164, 0.7711, 0.07105, 0.9164, 0.07105, 0.9164, 0.2164, 0.7711, 0.2164, 0.7711, 0.07105, 0.9164, 0.07105, 0.9164, 0.2164, 0.7711, 0.2164, 0.7711, 0.07105, 0.9164, 0.07105, 0.9164, 0.2164, 0.7711, 0.2164, 0.7711, 0.07105, 0.9164, 0.07105, 0.9164, 0.2164, 0.7711, 0.2164, 0.7711, 0.07105, 0.9164, 0.07105, 0.9164, 0.2164, 0.7711, 0.2164, 0.7711, 0.07105, 0.9164, 0.07105, 0.9164, 0.2164, 0.7711, 0.2164, 0.7711, 0.07105, 0.9164, 0.07105, 0.9164, 0.2164, 0.7711, 0.2164, 0.1313, 0.03134, 0.1812, 0.03134, 0.1812, 0.08116, 0.1313, 0.08116, 0.1313, 0.03134, 0.1812, 0.03134, 0.1812, 0.08116, 0.1313, 0.08116, 0.1313, 0.03134, 0.1812, 0.03134, 0.1812, 0.08116, 0.1313, 0.08116, 0.1313, 0.03134, 0.1812, 0.03134, 0.1812, 0.08116, 0.1313, 0.08116, 0.7711, 0.07105, 0.9164, 0.07105, 0.9164, 0.2164, 0.7711, 0.2164, 0.7711, 0.07105, 0.9164, 0.07105, 0.9164, 0.2164, 0.7711, 0.2164, 0.7711, 0.07105, 0.9164, 0.07105, 0.9164, 0.2164, 0.7711, 0.2164, 0.7711, 0.07105, 0.9164, 0.07105, 0.9164, 0.2164, 0.7711, 0.2164, 0.7711, 0.07105, 0.9164, 0.07105, 0.9164, 0.2164, 0.7711, 0.2164, 0.7711, 0.07105, 0.9164, 0.07105, 0.9164, 0.2164, 0.7711, 0.2164, 0.7711, 0.07105, 0.9164, 0.07105, 0.9164, 0.2164, 0.7711, 0.2164, 0.7711, 0.07105, 0.9164, 0.07105, 0.9164, 0.2164, 0.7711, 0.2164, 0.7711, 0.07105, 0.9164, 0.07105, 0.9164, 0.2164, 0.7711, 0.2164, 0.7711, 0.07105, 0.9164, 0.07105, 0.9164, 0.2164, 0.7711, 0.2164, 0.7711, 0.07105, 0.9164, 0.07105, 0.9164, 0.2164, 0.7711, 0.2164, 0.7711, 0.07105, 0.9164, 0.07105, 0.9164, 0.2164, 0.7711, 0.2164, 0.1313, 0.03134, 0.1812, 0.03134, 0.1812, 0.08116, 0.1313, 0.08116, 0.1313, 0.03134, 0.1812, 0.03134, 0.1812, 0.08116, 0.1313, 0.08116, 0.1313, 0.03134, 0.1812, 0.03134, 0.1812, 0.08116, 0.1313, 0.08116, 0.1313, 0.03134, 0.1812, 0.03134, 0.1812, 0.08116, 0.1313, 0.08116, 0.1313, 0.03134, 0.1812, 0.03134, 0.1812, 0.08116, 0.1313, 0.08116, 0.1313, 0.03134, 0.1812, 0.03134, 0.1812, 0.08116, 0.1313, 0.08116, 0.1313, 0.03134, 0.1812, 0.03134, 0.1812, 0.08116, 0.1313, 0.08116, 0.1313, 0.03134, 0.1812, 0.03134, 0.1812, 0.08116, 0.1313, 0.08116, 0.1313, 0.03134, 0.1812, 0.03134, 0.1812, 0.08116, 0.1313, 0.08116, 0.1313, 0.03134, 0.1812, 0.03134, 0.1812, 0.08116, 0.1313, 0.08116, 0.1313, 0.03134, 0.1812, 0.03134, 0.1812, 0.08116, 0.1313, 0.08116, 0.1313, 0.03134, 0.1812, 0.03134, 0.1812, 0.08116, 0.1313, 0.08116, 0.1313, 0.03134, 0.1812, 0.03134, 0.1812, 0.08116, 0.1313, 0.08116, 0.1313, 0.03134, 0.1812, 0.03134, 0.1812, 0.08116, 0.1313, 0.08116, 0.1313, 0.03134, 0.1812, 0.03134, 0.1812, 0.08116, 0.1313, 0.08116, 0.1313, 0.03134, 0.1812, 0.03134, 0.1812, 0.08116, 0.1313, 0.08116, 0.7711, 0.07105, 0.9164, 0.07105, 0.9164, 0.2164, 0.7711, 0.07105, 0.9164, 0.07105, 0.9164, 0.2164, 0.7711, 0.07105, 0.9164, 0.07105, 0.9164, 0.2164, 0.7711, 0.07105, 0.9164, 0.07105, 0.9164, 0.2164, 0.7711, 0.2164, 0.7711, 0.07105, 0.9164, 0.07105, 0.9164, 0.2164, 0.7711, 0.2164, 0.7711, 0.07105, 0.9164, 0.07105, 0.9164, 0.2164, 0.7711, 0.2164, 0.6845, 0.3845, 0.8967, 0.3845, 0.8967, 0.5967, 0.6845, 0.5967, 0.09909, 0.3866, 0.3134, 0.3866, 0.3134, 0.6009, 0.09909, 0.6009, 0.1021, 0.3833, 0.3167, 0.3833, 0.3167, 0.5979, 0.1021, 0.5979, 0.7711, 0.07105, 0.9164, 0.07105, 0.9164, 0.2164, 0.7711, 0.2164, 0.7711, 0.07105, 0.9164, 0.07105, 0.9164, 0.2164, 0.7711, 0.2164, 0.7711, 0.07105, 0.9164, 0.07105, 0.9164, 0.2164, 0.7711, 0.2164, 0.7711, 0.07105, 0.9164, 0.07105, 0.9164, 0.2164, 0.7711, 0.2164, 0.7711, 0.07105, 0.9164, 0.07105, 0.9164, 0.2164, 0.7711, 0.2164, 0.7711, 0.07105, 0.9164, 0.07105, 0.9164, 0.2164, 0.7711, 0.2164, 0.7711, 0.07105, 0.9164, 0.07105, 0.9164, 0.2164, 0.7711, 0.2164, 0.7711, 0.07105, 0.9164, 0.07105, 0.9164, 0.2164, 0.7711, 0.2164, 0.7711, 0.07105, 0.9164, 0.07105, 0.9164, 0.2164, 0.7711, 0.2164, 0.7711, 0.07105, 0.9164, 0.07105, 0.9164, 0.2164, 0.7711, 0.2164, 0.7711, 0.07105, 0.9164, 0.07105, 0.9164, 0.2164, 0.7711, 0.2164, 0.7711, 0.07105, 0.9164, 0.07105, 0.9164, 0.2164, 0.7711, 0.2164])
me_sphere.materials.append(mat_boss)
me_sphere.materials.append(mat_front)
me_sphere.materials.append(mat_lega)
me_sphere.materials.append(mat_legb)
me_sphere.materials.append(mat_legc)
me_sphere.materials.append(mat_handright)
me_sphere.materials.append(mat_handleft)
me_sphere.materials.append(mat_backleft)
me_sphere.materials.append(mat_backright)
me_sphere.materials.append(mat_internal)
me_sphere.use_remesh_preserve_volume = False
me_sphere.use_remesh_preserve_attributes = False
me_sphere.use_mirror_vertex_groups = False
me_sphere.update()
arm_armature = bpy.data.armatures.new('Armature')  # bones are not reproduced

# ---- objects
ob_ground = bpy.data.objects.new('Ground', me_grid_001)
ob_eyedark = bpy.data.objects.new('EyeDark', me_sphere_002)
ob_eyelight = bpy.data.objects.new('EyeLight', me_sphere_001)
ob_hemi = bpy.data.objects.new('Hemi', light_hemi)
ob_boss = bpy.data.objects.new('Boss', arm_armature)
ob_bossmesh = bpy.data.objects.new('BossMesh', me_sphere)
ob_camera = bpy.data.objects.new('Camera', cam_camera)

# ---- transforms, parenting, visibility, modifiers, constraints
ob_ground.location = (0.0, 0.0, 0.0)
ob_ground.lineart.crease_threshold = 0.0
ob_eyedark.location = (0.0, 0.0, 0.0)
ob_eyedark.lineart.crease_threshold = 0.0
ob_eyelight.location = (0.0, 0.0, 0.0)
ob_eyelight.lineart.crease_threshold = 0.0
ob_hemi.location = (8.592, 0.0, 0.0)
ob_hemi.lineart.crease_threshold = 0.0
ob_boss.location = (0.0, 0.0, 0.0)
ob_boss.show_in_front = True
ob_boss.lineart.crease_threshold = 0.0
ob_bossmesh.parent = ob_boss
ob_bossmesh.location = (0.0, 0.0, 0.0)
ob_bossmesh.lineart.crease_threshold = 0.0
_vg = ob_bossmesh.vertex_groups.new(name='body1')
for _i, _w in zip([4, 5, 6, 7, 10, 11, 240, 241, 242, 243, 245, 246, 247, 249, 251, 264, 265, 266, 267, 268, 269, 270, 271, 272, 273, 274, 275, 328, 329, 330, 331, 332, 333, 334, 335, 336, 337, 338, 339, 340, 341, 342, 343, 344, 345, 346, 347, 348, 349, 350, 351, 352, 353, 354, 355, 356, 357, 358, 359, 360, 361, 362, 363, 364, 365, 366, 367, 370, 372, 373, 374, 375], [0.005614, 0.2215, 0.2797, 0.03412, 0.009674, 0.0001566, 0.002944, 0.04338, 0.0473, 0.1199, 0.02387, 0.0105, 0.07611, 0.02064, 0.05668, 0.008367, 0.05591, 0.04365, 0.1246, 0.0304, 0.0539, 0.04497, 0.08885, 0.03947, 0.05564, 0.04367, 0.07378, 0.1813, 0.1552, 0.1252, 0.08187, 0.07879, 0.1599, 0.06523, 0.04449, 0.02309, 0.04189, 0.1466, 0.06974, 0.06148, 0.05829, 0.1422, 0.1732, 0.1062, 0.1223, 0.1025, 0.09599, 0.1118, 0.09109, 0.07928, 0.07266, 0.05447, 0.05037, 0.08565, 0.06769, 0.07439, 0.07588, 0.1018, 0.1133, 0.04088, 0.04201, 0.03448, 0.03399, 0.1242, 0.08364, 0.07891, 0.07043, 0.001923, 0.02081, 0.023, 0.02817, 0.03256]): _vg.add([_i], _w, 'REPLACE')
_vg = ob_bossmesh.vertex_groups.new(name='body2')
for _i, _w in zip([4, 5, 6, 9, 10, 14, 15, 17, 18, 20, 23, 70, 71, 72, 73, 74, 75, 76, 78, 79, 80, 81, 192, 194, 195, 240, 241, 242, 243, 244, 245, 246, 247, 248, 249, 250, 251, 264, 265, 266, 267, 268, 269, 270, 271, 272, 273, 274, 275, 288, 292, 294, 301, 303, 305, 307, 308, 328, 329, 330, 331, 333, 336, 337, 338, 339, 340, 341, 342, 343, 344, 345, 346, 347, 352, 353, 354, 355, 356, 357, 358, 359, 360, 361, 362, 363, 368, 369, 370, 371, 372, 373, 374, 375], [0.4721, 0.1364, 0.0613, 0.144, 0.03696, 0.5764, 0.02905, 0.6519, 0.04575, 0.6321, 0.5434, 0.1075, 0.05642, 0.1494, 0.1766, 0.1718, 0.1358, 0.00565, 0.09791, 0.1161, 0.113, 0.05278, 0.1121, 0.1229, 0.0459, 0.3216, 0.1646, 0.3086, 0.1688, 0.1533, 0.1371, 0.1596, 0.1455, 0.0747, 0.1222, 0.08475, 0.1284, 0.1091, 0.07941, 0.208, 0.1232, 0.1095, 0.09426, 0.1444, 0.1206, 0.1094, 0.1016, 0.1175, 0.1165, 0.1014, 0.2208, 0.05241, 0.02661, 0.01512, 0.03432, 0.06698, 0.01241, 0.06591, 0.08389, 0.05257, 0.02752, 0.02033, 0.01971, 0.04195, 0.05709, 0.03108, 0.1458, 0.1238, 0.1209, 0.1065, 0.07087, 0.07172, 0.06487, 0.06122, 0.06304, 0.05967, 0.07274, 0.06594, 0.1397, 0.1437, 0.1369, 0.1359, 0.1655, 0.1305, 0.1104, 0.1012, 0.1218, 0.1116, 0.1948, 0.1438, 0.1872, 0.1791, 0.271, 0.2242]): _vg.add([_i], _w, 'REPLACE')
_vg = ob_bossmesh.vertex_groups.new(name='head')
for _i, _w in zip([0, 1, 2, 3, 4, 5, 9, 10, 14, 17, 20, 23, 70, 71, 72, 73, 74, 75, 76, 77, 78, 79, 80, 81, 94, 95, 96, 97, 98, 104, 105, 106, 107, 108, 109, 110, 111, 112, 113, 114, 115, 116, 117, 118, 119, 120, 121, 122, 123, 124, 125, 126, 127, 192, 194, 240, 241, 242, 243, 244, 245, 246, 247, 249, 250, 251, 264, 265, 266, 267, 268, 269, 270, 271, 272, 273, 274, 275, 288, 292, 329, 330, 342, 346], [1.0, 1.0, 1.0, 1.0, 0.1629, 0.05836, 0.5067, 0.07969, 0.2013, 0.1657, 0.156, 0.164, 1.0, 1.0, 0.7365, 0.7437, 0.7327, 1.0, 1.0, 0.3864, 1.0, 1.0, 1.0, 0.6963, 1.0, 0.6844, 1.0, 1.0, 0.7416, 1.0, 1.0, 1.0, 1.0, 1.0, 1.0, 1.0, 1.0, 1.0, 1.0, 1.0, 1.0, 1.0, 1.0, 1.0, 1.0, 1.0, 1.0, 1.0, 1.0, 1.0, 1.0, 1.0, 1.0, 0.005398, 0.01629, 0.09923, 0.05099, 0.1035, 0.06029, 0.04544, 0.03613, 0.05317, 0.05021, 0.02801, 0.006331, 0.03698, 0.2283, 0.1038, 0.1417, 0.09046, 0.1755, 0.1215, 0.1252, 0.1054, 0.1533, 0.1263, 0.1137, 0.1111, 0.02097, 0.0568, 0.02384, 0.03976, 0.01503, 0.007137]): _vg.add([_i], _w, 'REPLACE')
_vg = ob_bossmesh.vertex_groups.new(name='mouth')
for _i, _w in zip([4, 9, 72, 73, 74, 82, 83, 84, 85, 86, 87, 88, 89, 90, 91, 92, 93, 95, 98, 99, 100, 101, 102, 103, 128, 129, 130, 131, 132, 133, 134, 135, 136, 137, 138, 139, 140, 141, 142, 143, 144, 145, 146, 147, 148, 149, 150, 151, 242, 266], [0.05342, 0.03772, 0.05551, 0.007223, 0.02684, 1.0, 1.0, 1.0, 1.0, 1.0, 1.0, 1.0, 1.0, 1.0, 1.0, 1.0, 1.0, 0.291, 0.2242, 1.0, 1.0, 1.0, 1.0, 1.0, 1.0, 1.0, 1.0, 1.0, 1.0, 1.0, 1.0, 1.0, 1.0, 1.0, 1.0, 1.0, 1.0, 1.0, 1.0, 1.0, 1.0, 1.0, 1.0, 1.0, 1.0, 1.0, 1.0, 1.0, 0.005387, 0.00419]): _vg.add([_i], _w, 'REPLACE')
_vg = ob_bossmesh.vertex_groups.new(name='arm1.r')
for _i, _w in zip([4, 5, 6, 7, 20, 21, 23, 24, 26, 28, 74, 75, 192, 193, 194, 195, 196, 197, 198, 199, 200, 201, 202, 203, 204, 205, 206, 207, 208, 209, 210, 211, 240, 241, 242, 243, 244, 245, 246, 247, 248, 249, 250, 251, 265, 266, 267, 269, 270, 271, 272, 273, 274, 275, 292, 293, 294, 295, 301, 302, 304, 328, 329, 330, 331, 332, 333, 336, 337, 338, 339, 340, 341, 342, 343, 344, 345, 346, 347, 348, 349, 350, 352, 353, 354, 355, 356, 357, 358, 359, 368, 369, 370, 371, 372, 373, 374, 375], [0.04694, 0.123, 0.1137, 0.03078, 0.1426, 0.06216, 0.1287, 0.1246, 0.007102, 0.009197, 0.01953, 0.009977, 0.7381, 0.6994, 0.6647, 0.6612, 0.9797, 0.9777, 0.9789, 0.9709, 0.9894, 0.9856, 0.9879, 0.9745, 0.7948, 0.7732, 0.7814, 0.5154, 0.05291, 0.05538, 0.05045, 0.03388, 0.2131, 0.4387, 0.1369, 0.2477, 0.121, 0.2895, 0.09528, 0.1969, 0.0738, 0.2224, 0.06681, 0.174, 0.004313, 0.02347, 0.06924, 0.007109, 0.01376, 0.05053, 0.002704, 0.01129, 0.008933, 0.03477, 0.007727, 0.1148, 0.1513, 0.1052, 0.1071, 0.07618, 0.05242, 0.07385, 0.06982, 0.004499, 0.002581, 0.02894, 0.06478, 0.1796, 0.3435, 0.1742, 0.1292, 0.5061, 0.5577, 0.3468, 0.2955, 0.03376, 0.04527, 0.01393, 0.01458, 0.02972, 0.01755, 0.003374, 0.2531, 0.2122, 0.1953, 0.1801, 0.4869, 0.4788, 0.3903, 0.3871, 0.2792, 0.2143, 0.1965, 0.1819, 0.5853, 0.5832, 0.4669, 0.4746]): _vg.add([_i], _w, 'REPLACE')
_vg = ob_bossmesh.vertex_groups.new(name='arm2.r')
for _i, _w in zip([203, 204, 205, 206, 207, 208, 209, 210, 211, 212, 213, 214, 215, 216, 217, 218, 219, 220, 221, 222, 223, 224, 225, 226, 227], [0.0001993, 0.2051, 0.2266, 0.2184, 0.4844, 0.9466, 0.9441, 0.949, 0.9575, 0.9502, 0.9519, 0.9503, 0.9519, 0.2066, 0.2081, 0.2112, 0.2031, 0.0887, 0.06202, 0.0947, 0.0621, 0.02728, 0.05626, 0.04231, 0.05769]): _vg.add([_i], _w, 'REPLACE')
_vg = ob_bossmesh.vertex_groups.new(name='back.eye.l')
for _i, _w in zip([136, 137, 138, 139, 140, 141, 142, 143, 276, 277, 278, 279, 280, 281, 282, 283, 284, 285, 286, 287], [0.007035, 0.01075, 0.01701, 0.008219, 0.0541, 0.05558, 0.05798, 0.05467, 1.0, 1.0, 1.0, 1.0, 1.0, 1.0, 1.0, 1.0, 1.0, 1.0, 1.0, 1.0]): _vg.add([_i], _w, 'REPLACE')
_vg = ob_bossmesh.vertex_groups.new(name='back.eye.r')
_vg.add([252, 253, 254, 255, 256, 257, 258, 259, 260, 261, 262, 263], 1.0, 'REPLACE')
_vg = ob_bossmesh.vertex_groups.new(name='arm1.l')
for _i, _w in zip([4, 5, 6, 7, 9, 10, 11, 12, 14, 15, 16, 17, 38, 39, 40, 41, 42, 43, 44, 45, 46, 47, 48, 49, 50, 51, 52, 53, 71, 72, 152, 156, 170, 242, 243, 247, 251, 264, 265, 266, 267, 268, 269, 270, 271, 272, 273, 274, 275, 288, 289, 291, 292, 299, 300, 303, 328, 329, 330, 331, 332, 333, 334, 335, 338, 339, 342, 343, 344, 345, 346, 347, 348, 349, 350, 351, 354, 355, 356, 357, 358, 359, 360, 361, 362, 363, 364, 365, 366, 367], [0.04069, 0.08726, 0.09819, 0.03919, 0.1312, 0.6676, 0.6474, 0.1285, 0.1452, 0.2134, 0.1402, 0.0127, 0.9756, 0.9746, 0.9828, 0.9736, 0.9893, 0.9856, 0.9879, 0.9745, 0.7948, 0.7732, 0.7814, 0.5154, 0.05291, 0.05538, 0.05045, 0.03388, 0.01032, 0.02065, 0.1162, 0.007331, 0.00818, 0.01751, 0.05052, 0.01701, 0.001135, 0.204, 0.4683, 0.1293, 0.2483, 0.2248, 0.3599, 0.1613, 0.2389, 0.2324, 0.3102, 0.1703, 0.2376, 0.747, 0.6992, 0.0595, 0.06558, 0.05371, 0.09859, 0.1693, 0.2268, 0.2118, 0.4443, 0.4339, 0.1596, 0.1914, 0.4028, 0.2775, 0.05684, 0.02819, 0.05451, 0.06258, 0.2712, 0.2973, 0.3911, 0.3973, 0.223, 0.2115, 0.2999, 0.2651, 0.02216, 0.01343, 0.006421, 0.006996, 0.02664, 0.03366, 0.4449, 0.4371, 0.5567, 0.562, 0.1948, 0.1627, 0.2868, 0.2136]): _vg.add([_i], _w, 'REPLACE')
_vg = ob_bossmesh.vertex_groups.new(name='arm2.l')
for _i, _w in zip([45, 46, 47, 48, 49, 50, 51, 52, 53, 54, 55, 56, 57, 58, 59, 60, 61, 62, 63, 64, 65, 66, 67, 68, 69], [0.0001993, 0.2051, 0.2266, 0.2184, 0.4844, 0.9466, 0.9441, 0.949, 0.9575, 0.9502, 0.9519, 0.9503, 0.9519, 0.2066, 0.2081, 0.2112, 0.2031, 0.0887, 0.06202, 0.0947, 0.0621, 0.02728, 0.05626, 0.04231, 0.05769]): _vg.add([_i], _w, 'REPLACE')
_vg = ob_bossmesh.vertex_groups.new(name='leg1.a')
for _i, _w in zip([6, 7, 8, 21, 22, 24, 25, 26, 27, 28, 29, 30, 31, 32, 33, 154, 155, 193, 195, 293, 295, 302, 304, 328, 332, 333, 336, 337, 338, 339, 340, 341, 342, 343, 348, 349, 352, 353, 354, 355, 356, 357, 358, 359, 368, 369, 370, 371, 376, 377, 378, 379, 388, 389, 390, 391], [0.06952, 0.06687, 0.09964, 0.1725, 0.8528, 0.7305, 0.8383, 0.8553, 0.8589, 0.8638, 0.8378, 0.06681, 0.06664, 0.0835, 0.08407, 0.02737, 0.1077, 0.1471, 0.1782, 0.06166, 0.7548, 0.04999, 0.116, 0.02369, 0.03996, 0.04366, 0.4363, 0.3356, 0.1875, 0.2082, 0.09495, 0.03883, 0.02233, 0.06152, 0.01524, 0.01338, 0.3191, 0.3422, 0.2525, 0.2641, 0.04696, 0.06094, 0.03396, 0.05036, 0.3128, 0.3814, 0.264, 0.2744, 0.2482, 0.8045, 0.7318, 0.1761, 0.6272, 0.3862, 0.594, 0.3532]): _vg.add([_i], _w, 'REPLACE')
_vg = ob_bossmesh.vertex_groups.new(name='leg2.a')
for _i, _w in zip([24, 26, 27, 28, 29, 30, 31, 32, 33, 376, 377, 378, 379, 388, 389, 390, 391], [0.00139, 0.07915, 0.108, 0.07444, 0.1243, 0.919, 0.8821, 0.888, 0.9066, 0.7518, 0.1955, 0.2682, 0.8239, 0.3728, 0.6138, 0.406, 0.6468]): _vg.add([_i], _w, 'REPLACE')
_vg = ob_bossmesh.vertex_groups.new(name='leg1.b')
for _i, _w in zip([12, 13, 15, 16, 21, 22, 152, 153, 154, 155, 156, 157, 158, 159, 160, 161, 162, 163, 289, 290, 291, 295, 298, 299, 300, 303, 304, 335, 380, 381, 382, 383, 392, 393, 394, 395], [0.05122, 0.1082, 0.0003287, 0.0674, 0.03847, 0.09607, 0.7135, 0.8492, 0.6203, 0.8296, 0.8427, 0.857, 0.8388, 0.832, 0.06522, 0.06585, 0.08323, 0.08367, 0.1436, 0.1281, 0.2188, 0.009801, 0.06132, 0.1537, 0.05849, 0.008359, 0.02142, 0.0007141, 0.2482, 0.8045, 0.7318, 0.1761, 0.6272, 0.3862, 0.594, 0.3532]): _vg.add([_i], _w, 'REPLACE')
_vg = ob_bossmesh.vertex_groups.new(name='leg2.b')
for _i, _w in zip([156, 157, 158, 159, 160, 161, 162, 163, 380, 381, 382, 383, 392, 393, 394, 395], [0.07922, 0.108, 0.07384, 0.1242, 0.919, 0.8822, 0.888, 0.9066, 0.7518, 0.1955, 0.2682, 0.8239, 0.3728, 0.6138, 0.406, 0.6468]): _vg.add([_i], _w, 'REPLACE')
_vg = ob_bossmesh.vertex_groups.new(name='leg1.c')
for _i, _w in zip([5, 6, 7, 8, 10, 11, 12, 13, 24, 25, 152, 153, 168, 169, 170, 171, 172, 173, 174, 175, 195, 241, 242, 243, 245, 247, 251, 265, 266, 267, 268, 269, 270, 271, 272, 273, 274, 275, 328, 329, 330, 331, 332, 333, 334, 335, 336, 337, 338, 339, 340, 341, 342, 343, 344, 345, 346, 347, 348, 349, 350, 351, 352, 353, 354, 355, 356, 357, 358, 359, 360, 361, 362, 363, 364, 365, 366, 367, 368, 369, 370, 371, 372, 373, 374, 375, 384, 385, 386, 387, 396, 397, 398, 399], [0.1119, 0.2657, 0.7399, 0.8522, 0.03211, 0.2042, 0.7527, 0.8397, 0.07449, 0.1103, 0.0544, 0.09891, 0.8521, 0.8586, 0.8683, 0.8388, 0.06707, 0.0665, 0.08346, 0.08413, 0.05683, 0.01704, 0.00521, 0.06498, 0.0002762, 0.03443, 0.01421, 0.03801, 0.005558, 0.06997, 0.005427, 0.02842, 0.008264, 0.05212, 0.01044, 0.02663, 0.008187, 0.03935, 0.2127, 0.203, 0.1152, 0.1608, 0.5932, 0.416, 0.389, 0.5534, 0.2547, 0.1706, 0.3065, 0.4612, 0.09386, 0.078, 0.1293, 0.1848, 0.1599, 0.1832, 0.1483, 0.161, 0.5035, 0.5516, 0.4881, 0.5361, 0.2468, 0.2731, 0.3079, 0.3452, 0.1253, 0.1253, 0.1802, 0.1694, 0.2033, 0.2482, 0.1631, 0.1685, 0.6324, 0.712, 0.5886, 0.6733, 0.2368, 0.2454, 0.2903, 0.3487, 0.1194, 0.1262, 0.146, 0.1795, 0.2482, 0.8045, 0.7318, 0.1761, 0.6272, 0.3862, 0.594, 0.3532]): _vg.add([_i], _w, 'REPLACE')
_vg = ob_bossmesh.vertex_groups.new(name='leg2.c')
for _i, _w in zip([7, 168, 169, 170, 171, 172, 173, 174, 175, 384, 385, 386, 387, 396, 397, 398, 399], [0.004799, 0.08053, 0.1081, 0.07388, 0.1242, 0.919, 0.8822, 0.888, 0.9066, 0.7518, 0.1955, 0.2682, 0.8239, 0.3728, 0.6138, 0.406, 0.6468]): _vg.add([_i], _w, 'REPLACE')
_vg = ob_bossmesh.vertex_groups.new(name='hand.r')
for _i, _w in zip([212, 213, 214, 215, 216, 217, 218, 219, 220, 221, 222, 223, 224, 225, 226, 227], [0.04148, 0.04239, 0.04156, 0.04268, 0.7304, 0.7694, 0.7277, 0.7759, 0.401, 0.8028, 0.4264, 0.8076, 0.2247, 0.6546, 0.2656, 0.6645]): _vg.add([_i], _w, 'REPLACE')
_vg = ob_bossmesh.vertex_groups.new(name='hand.eye.r')
_vg.add([228, 229, 230, 231, 232, 233, 234, 235, 236, 237, 238, 239], 1.0, 'REPLACE')
_vg = ob_bossmesh.vertex_groups.new(name='hand.l')
for _i, _w in zip([54, 55, 56, 57, 58, 59, 60, 61, 62, 63, 64, 65, 66, 67, 68, 69], [0.04148, 0.04239, 0.04156, 0.04268, 0.7304, 0.7694, 0.7277, 0.7759, 0.401, 0.8028, 0.4264, 0.8076, 0.2247, 0.6546, 0.2656, 0.6645]): _vg.add([_i], _w, 'REPLACE')
_vg = ob_bossmesh.vertex_groups.new(name='hand.eye.l')
_vg.add([180, 181, 182, 183, 184, 185, 186, 187, 188, 189, 190, 191], 1.0, 'REPLACE')
_vg = ob_bossmesh.vertex_groups.new(name='front.emit')
for _i, _w in zip([14, 15, 16, 17, 18, 21, 152, 154, 156, 158, 192, 193, 288, 289, 290, 291, 292, 293, 294, 295, 296, 297, 298, 299, 300, 301, 302, 303, 304], [0.004924, 0.6882, 0.7628, 0.09519, 0.8823, 0.6796, 0.08397, 0.3019, 0.004436, 0.06787, 0.05174, 0.1017, 0.08424, 0.1164, 0.8606, 0.6894, 0.5363, 0.6874, 0.4227, 0.07056, 0.9303, 0.9994, 0.9297, 0.7675, 0.8157, 0.5944, 0.7579, 0.7382, 0.7513]): _vg.add([_i], _w, 'REPLACE')
_vg = ob_bossmesh.vertex_groups.new(name='front.eye')
for _i, _w in zip([18, 19, 21, 192, 292, 293, 294, 301, 302, 304, 305, 306, 307, 308, 309, 310, 311, 312, 313, 314, 315, 316, 317, 318, 319, 320, 321, 322, 323, 324, 325, 326, 327], [0.01142, 0.9752, 0.0001678, 0.0362, 0.07558, 0.09728, 0.321, 0.2133, 0.08086, 0.009481, 0.9372, 0.9746, 0.9169, 0.961, 0.9924, 0.9924, 0.9869, 0.9733, 0.9866, 0.9725, 0.9919, 0.9813, 0.9633, 0.9734, 0.9744, 0.9738, 0.9962, 0.9975, 0.9924, 0.988, 0.9877, 0.9761, 0.9923]): _vg.add([_i], _w, 'REPLACE')
_vg = ob_bossmesh.vertex_groups.new(name='foot.a')
for _i, _w in zip([31, 32, 34, 35, 36, 37], [0.04437, 0.0007902, 1.0, 1.0, 1.0, 1.0]): _vg.add([_i], _w, 'REPLACE')
_vg = ob_bossmesh.vertex_groups.new(name='foot.b')
for _i, _w in zip([161, 162, 164, 165, 166, 167], [0.04437, 0.0007905, 1.0, 1.0, 1.0, 1.0]): _vg.add([_i], _w, 'REPLACE')
_vg = ob_bossmesh.vertex_groups.new(name='foot.c')
for _i, _w in zip([173, 174, 176, 177, 178, 179], [0.04438, 0.0007923, 1.0, 1.0, 1.0, 1.0]): _vg.add([_i], _w, 'REPLACE')
_m = ob_bossmesh.modifiers.new('Armature', 'ARMATURE')
_m.object = ob_boss
ob_camera.location = (3.313, -11.62, 2.412)
ob_camera.rotation_euler = (1.613, -3.367e-05, 0.43)
ob_camera.lock_rotations_4d = False
ob_camera.empty_display_type = 'ARROWS'
ob_camera.color = (0.0, 0.0, 0.0, 0.0)
ob_camera.display_type = 'WIRE'
ob_camera.lineart.crease_threshold = 0.0

# ---- collection membership
col_collection_1.objects.link(ob_ground)
col_collection_1.objects.link(ob_eyedark)
col_collection_1.objects.link(ob_eyelight)
col_collection_1.objects.link(ob_hemi)
col_collection_1.objects.link(ob_boss)
col_collection_1.objects.link(ob_bossmesh)
col_collection_1.objects.link(ob_camera)

# ---- scene / render settings (as saved in the file)
scene.camera = ob_camera
scene.frame_start = 0; scene.frame_end = 48; scene.frame_set(9)
scene.render.engine = 'BLENDER_EEVEE_NEXT'
scene.render.resolution_x = 1024
scene.render.resolution_y = 768
scene.render.dither_intensity = 0.0
scene.cycles.use_denoising = False
scene.cycles.samples = 128
scene.cycles.sampling_pattern = 'TABULATED_SOBOL'
scene.cycles.light_sampling_threshold = 0.0
scene.cycles.use_adaptive_sampling = False
scene.cycles.use_light_tree = False
scene.cycles.blur_glossy = 0.0
scene.cycles.sample_clamp_indirect = 0.0
scene.view_settings.view_transform = 'Standard'
bpy.context.view_layer.update()
